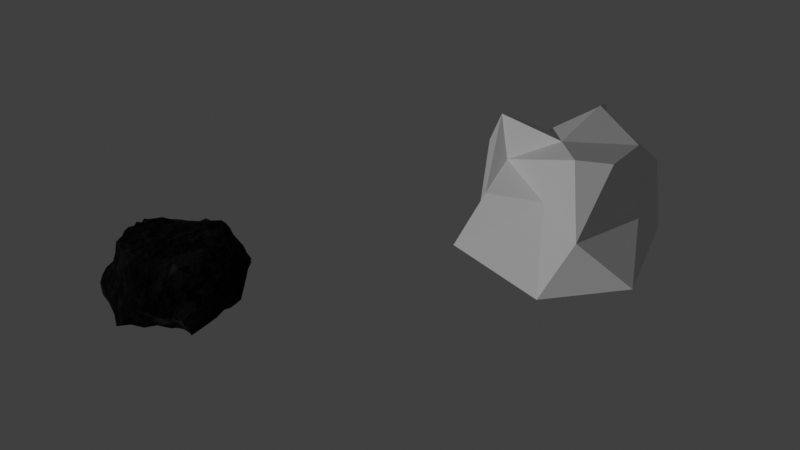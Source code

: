 # Source: coal.blend  (saved by Blender 4.4.30; exported with 4.5.12 LTS)
import bpy
from mathutils import Matrix  # noqa: F401  (used for matrix-valued properties, if any)

bpy.ops.wm.read_factory_settings(use_empty=True)
scene = bpy.context.scene
scene.name = 'Scene'

# ---- collections
col_collection = bpy.data.collections.new('Collection'); scene.collection.children.link(col_collection)

# ---- materials (node trees are filled in below, after node groups)
mat_coal = bpy.data.materials.new('coal')

# ---- material node trees
mat_coal.use_nodes = True; mat_coal.node_tree.nodes.clear()
_N = mat_coal.node_tree.nodes; _L = mat_coal.node_tree.links
n0 = _N.new('ShaderNodeBsdfPrincipled'); n0.name = 'Principled BSDF'; n0.location = (176, 300)
n0.inputs[1].default_value = 1.0
n0.inputs[2].default_value = 1.0
n0.inputs[3].default_value = 2.0
n0.inputs[7].default_value = 1.0
n0.inputs[19].default_value = 0.5669
n0.inputs[20].default_value = 1.0
n0.inputs[21].default_value = 1.3
n0.inputs[22].default_value = (0.08245, 0.08245, 0.08245, 1.0)
n1 = _N.new('ShaderNodeOutputMaterial'); n1.name = 'Material Output'; n1.location = (466, 300)
n2 = _N.new('ShaderNodeTexNoise'); n2.name = 'Noise Texture'; n2.location = (-888, 351)
n2.inputs[2].default_value = 2.5
n2.inputs[3].default_value = 0.1
n2.inputs[4].default_value = 1.0
n3 = _N.new('ShaderNodeValToRGB'); n3.name = 'Color Ramp'; n3.location = (-458, 370)
while len(n3.color_ramp.elements) > 1: n3.color_ramp.elements.remove(n3.color_ramp.elements[-1])
n3.color_ramp.elements[0].position = 0.4636; n3.color_ramp.elements[0].color = (0.0, 0.0, 0.0, 1.0)
_e = n3.color_ramp.elements.new(0.9727); _e.color = (0.3429, 0.3429, 0.3429, 1.0)
n4 = _N.new('ShaderNodeBump'); n4.name = 'Bump'; n4.location = (-444, -149)
n4.inputs[0].default_value = 0.4667
n4.inputs[1].default_value = 61.3
n5 = _N.new('ShaderNodeTexNoise'); n5.name = 'Noise Texture.001'; n5.location = (-862, 0)
n5.inputs[2].default_value = 13.8
n6 = _N.new('ShaderNodeValToRGB'); n6.name = 'Color Ramp.001'; n6.location = (-464, 126)
while len(n6.color_ramp.elements) > 1: n6.color_ramp.elements.remove(n6.color_ramp.elements[-1])
n6.color_ramp.elements[0].position = 0.5182; n6.color_ramp.elements[0].color = (0.0, 0.0, 0.0, 1.0)
_e = n6.color_ramp.elements.new(1.0); _e.color = (0.1369, 0.1369, 0.1369, 1.0)
n7 = _N.new('ShaderNodeMix'); n7.name = 'Mix'; n7.location = (-65, 350)
n7.data_type = 'RGBA'
n7.inputs[0].default_value = 0.3333
_L.new(n0.outputs[0], n1.inputs[0])
_L.new(n2.outputs[0], n3.inputs[0])
_L.new(n5.outputs[1], n4.inputs[3])
_L.new(n5.outputs[0], n6.inputs[0])
_L.new(n4.outputs[0], n0.inputs[23])
_L.new(n6.outputs[0], n7.inputs[6])
_L.new(n3.outputs[0], n7.inputs[7])
_L.new(n7.outputs[2], n0.inputs[0])
n1.is_active_output = True

# ---- world
world_world = bpy.data.worlds.new('World'); scene.world = world_world
world_world.use_nodes = True; world_world.node_tree.nodes.clear()
_N = world_world.node_tree.nodes; _L = world_world.node_tree.links
n0 = _N.new('ShaderNodeOutputWorld'); n0.name = 'World Output'; n0.location = (300, 300)
n1 = _N.new('ShaderNodeBackground'); n1.name = 'Background'; n1.location = (10, 300)
n1.inputs[0].default_value = (0.05088, 0.05088, 0.05088, 1.0)
_L.new(n1.outputs[0], n0.inputs[0])
n0.is_active_output = True
world_world.color = (0.05088, 0.05088, 0.05088)
world_world.sun_shadow_jitter_overblur = 0.0

# ---- lights
light_sun = bpy.data.lights.new('Sun', 'SUN')
light_sun.energy = 1.0

# ---- meshes
me_gem = bpy.data.meshes.new('Gem')
me_gem.from_pydata([(-0.003282, -0.004905, -0.3911), (0.004563, -0.1307, 0.373), (0.06866, 0.2014, -0.2325), (0.1478, 0.5247, -0.02211), (-0.06959, 0.5616, 0.1113), (0.1155, 0.3157, 0.4161), (0.1695, 0.1763, -0.2883), (0.4956, 0.1165, -0.01338), (0.425, 0.2801, 0.2453), (0.3959, 0.09518, 0.3281), (0.3152, -0.2062, -0.2273), (0.3969, -0.3334, -0.01949), (0.5159, -0.1158, 0.1593), (0.3373, -0.285, 0.356), (0.1024, -0.2198, -0.2478), (-0.00772, -0.5898, -0.09475), (0.224, -0.5523, 0.1044), (0.0211, -0.4464, 0.3576), (-0.1926, -0.2368, -0.1891), (-0.4389, -0.3905, 0.006339), (-0.1938, -0.4306, 0.1847), (-0.3599, -0.238, 0.329), (-0.291, -0.06278, -0.1745), (-0.4726, 0.08888, -0.05592), (-0.4231, -0.2395, 0.1991), (-0.4125, 0.07576, 0.3469), (-0.3676, -0.08958, 0.3734), (-0.2248, 0.1725, -0.2071), (-0.3039, 0.3992, 0.05965), (-0.4109, 0.3055, 0.2), (-0.1376, 0.3327, 0.3199), (-0.3895, -0.007299, 0.3593), (0.3384, 0.1516, -0.1569), (-0.1023, -0.1189, -0.2893), (-0.222, -0.4823, -0.03723), (-0.1519, -0.03178, -0.2796), (-0.3805, -0.2371, 0.266), (0.1656, 0.3656, -0.1661), (0.0825, 0.08607, -0.3297), (0.03904, 0.09676, -0.3052), (0.1102, 0.3767, -0.1393), (0.469, 0.204, 0.1179), (0.2854, 0.4016, 0.1098), (0.2729, 0.3005, 0.3263), (0.03931, 0.5607, 0.04027), (0.01828, 0.4389, 0.2623), (0.4202, 0.1908, 0.3017), (0.262, 0.2051, 0.3893), (0.4078, -0.04207, -0.12), (0.1568, -0.1017, -0.3105), (0.3557, -0.2673, -0.1112), (0.4621, -0.2352, 0.06773), (0.505, -0.001714, 0.06972), (0.4626, -0.01121, 0.2505), (0.4113, -0.1949, 0.2492), (0.3563, -0.09365, 0.3381), (0.2455, -0.2718, -0.1244), (0.04807, -0.1137, -0.3201), (0.04723, -0.4029, -0.1756), (0.1101, -0.5623, 0.01333), (0.3227, -0.4572, 0.04069), (0.2746, -0.4147, 0.2234), (0.1257, -0.4914, 0.2258), (0.1785, -0.3615, 0.3607), (-0.09898, -0.41, -0.1463), (-0.3194, -0.3075, -0.08002), (-0.3219, -0.4154, 0.09978), (-0.09803, -0.4912, 0.04292), (-0.08352, -0.4408, 0.2687), (-0.2694, -0.3283, 0.258), (-0.3048, -0.3343, 0.1985), (-0.1712, -0.3503, 0.3488), (-0.3742, -0.2325, -0.08609), (-0.3816, 0.01594, -0.117), (-0.4645, -0.1558, -0.02862), (-0.4291, -0.0717, 0.07105), (-0.4364, -0.323, 0.1039), (-0.4046, -0.07608, 0.277), (-0.3778, -0.1708, 0.3628), (-0.3471, 0.1271, -0.1353), (-0.1106, 0.08021, -0.2808), (-0.2686, 0.2945, -0.07667), (0.1148, 0.1937, -0.256), (-0.3571, 0.3509, 0.1293), (-0.4314, 0.1964, 0.07586), (-0.4094, 0.1867, 0.2795), (-0.2823, 0.3155, 0.2585), (-0.276, 0.2015, 0.3343), (-0.1176, 0.3023, -0.08287), (-0.1845, 0.482, 0.08322), (-0.1138, 0.4559, 0.2281), (-0.009459, 0.3215, 0.3706), (-0.07022, 0.1069, 0.3367), (0.0635, 0.09998, 0.3849), (0.169, -0.2029, 0.3472), (0.01616, -0.2795, 0.3669), (-0.1849, -0.1059, 0.3808), (0.4163, -0.136, -0.02429), (0.2356, 0.02346, -0.2198), (0.2177, -0.0004377, 0.3776), (-0.3464, 0.2363, 0.006719), (-0.2291, 0.4021, 0.1697), (-0.1786, -0.221, 0.3485), (-0.1178, 0.188, -0.1827), (-0.4186, 0.05842, 0.1723), (-0.2483, 0.04396, -0.2079), (-0.2304, -0.1712, -0.1713), (0.01818, -0.491, 0.1395), (0.3188, 0.2853, -0.02151), (-0.02363, -0.2527, -0.2155), (0.3746, -0.3317, 0.1491), (0.1745, -0.4195, -0.05598), (0.4466, 0.09591, 0.1807), (-0.2286, 0.0462, 0.3475), (0.1506, 0.4194, 0.1894), (-0.04211, 0.4353, -0.03146), (0.2049, -0.1815, -0.2112), (-0.3927, -0.04886, 0.3801), (0.2463, 0.1617, -0.2167), (-0.05059, -0.066, -0.3395), (-0.1142, -0.5241, -0.06857), (-0.2203, -0.05038, -0.2271), (-0.3866, -0.2474, 0.2994), (0.1675, 0.2787, -0.2336), (0.1497, 0.1864, -0.3044), (0.04445, 0.04221, -0.35), (0.04209, 0.1598, -0.2792), (0.1252, 0.4521, -0.08808), (-0.3412, -0.4476, -0.02653), (0.4562, 0.2422, 0.1793), (0.3724, 0.3503, 0.1767), (0.3584, 0.2949, 0.3006), (-0.02084, 0.5529, 0.08201), (0.06602, 0.3903, 0.3537), (0.4154, 0.1387, 0.3209), (0.3334, 0.1555, 0.3668), (0.3635, -0.1204, -0.173), (0.2327, -0.1524, -0.27), (0.3834, -0.3099, -0.07911), (0.4858, -0.1815, 0.1128), (0.4923, -0.05638, 0.1209), (0.4718, -0.06507, 0.1976), (0.3668, -0.2346, 0.3003), (0.3407, -0.1913, 0.3397), (0.1735, -0.2373, -0.1809), (0.07523, -0.1543, -0.2693), (0.01663, -0.4866, -0.1219), (-0.0798, -0.01665, -0.3338), (0.1659, -0.5564, 0.05642), (0.2796, -0.5119, 0.07854), (0.2475, -0.4874, 0.1626), (0.079, -0.4782, 0.297), (0.1008, -0.4078, 0.3585), (-0.1504, -0.3248, -0.1652), (-0.3823, -0.3538, -0.03241), (-0.2617, -0.4218, 0.1398), (-0.1491, -0.4695, 0.1158), (-0.1425, -0.431, 0.2318), (-0.3291, -0.2958, 0.296), (-0.2386, -0.3688, 0.1867), (-0.2697, -0.2994, 0.346), (-0.3204, -0.1394, -0.1177), (-0.4237, 0.04669, -0.0898), (-0.4496, -0.03453, -0.03691), (-0.4177, -0.1504, 0.1342), (-0.4171, -0.2734, 0.1407), (-0.4237, -0.1576, 0.2348), (-0.3765, -0.1318, 0.3766), (-0.2879, 0.1468, -0.1711), (-0.1696, 0.1231, -0.2545), (-0.279, 0.3454, -0.001619), (0.1374, 0.1864, -0.275), (-0.3964, 0.3414, 0.1681), (-0.4402, 0.2543, 0.1396), (-0.4269, 0.248, 0.2471), (-0.2087, 0.3233, 0.2894), (-0.2082, 0.2667, 0.3266), (-0.2179, 0.3544, -0.006303), (-0.1453, -0.1788, -0.2399), (-0.2565, 0.4561, 0.07098), (-0.124, 0.4016, 0.2812), (-0.07712, 0.3348, 0.3615), (-0.106, 0.217, 0.3462), (0.08926, 0.211, 0.4192), (-0.4122, 0.03237, 0.3676), (0.2447, -0.2444, 0.3622), (0.01881, -0.3651, 0.3639), (0.4149, 0.1337, -0.0896), (-0.08879, -0.114, 0.3769), (-0.4098, -0.2434, 0.2346), (0.1645, 0.4478, -0.1011), (0.1296, 0.1371, -0.3263), (0.01337, 0.05622, -0.3523), (0.06327, 0.2018, -0.2615), (0.4791, 0.1659, 0.05432), (0.2296, 0.4753, 0.04575), (0.2024, 0.3158, 0.3857), (0.1014, 0.5494, 0.004983), (-0.02422, 0.5156, 0.1976), (0.4195, 0.2328, 0.2628), (0.1866, 0.2609, 0.3934), (0.4332, 0.03723, -0.05978), (0.07789, -0.05876, -0.3493), (0.3312, -0.2325, -0.1611), (0.4182, -0.2878, 0.02609), (0.4811, 0.0605, 0.02952), (0.4172, 0.04314, 0.2888), (0.4552, -0.1562, 0.2002), (0.3761, 0.002852, 0.3329), (0.3268, -0.303, -0.06891), (0.02517, -0.06048, -0.3556), (0.0673, -0.303, -0.1961), (0.05444, -0.5853, -0.0425), (0.3507, -0.3909, 0.01377), (0.2961, -0.3497, 0.285), (0.1816, -0.5231, 0.1624), (0.251, -0.317, 0.3422), (-0.0467, -0.492, -0.1066), (-0.2494, -0.2677, -0.1294), (-0.3893, -0.4076, 0.05379), (-0.05129, -0.5321, -0.02921), (-0.03517, -0.4417, 0.3123), (-0.2336, -0.3678, 0.2174), (-0.3671, -0.2862, 0.1958), (-0.0703, -0.3908, 0.3373), (-0.4096, -0.3119, -0.04821), (-0.3241, -0.02687, -0.1321), (-0.4607, -0.2744, -0.01454), (-0.4591, 0.006892, 0.01491), (-0.4488, -0.3545, 0.05514), (-0.4057, 0.004485, 0.3182), (-0.366, -0.205, 0.3353), (-0.4006, 0.1014, -0.08154), (-0.05609, 0.04295, -0.3454), (-0.2392, 0.2245, -0.1266), (0.09629, 0.2078, -0.2574), (-0.3465, 0.3847, 0.09215), (-0.4441, 0.1378, 0.01531), (-0.4207, 0.1388, 0.3265), (-0.356, 0.3184, 0.2428), (-0.3493, 0.1502, 0.3555), (-0.02953, 0.2645, -0.1705), (-0.1376, 0.5376, 0.1027), (-0.09178, 0.5188, 0.174), (0.05209, 0.3188, 0.3925), (-0.03092, -0.01168, 0.365), (0.03423, -0.01482, 0.3893), (0.08305, -0.166, 0.3521), (0.01222, -0.2094, 0.3519), (-0.279, -0.0982, 0.3653), (0.4312, -0.1841, 0.02749), (0.4205, -0.08599, -0.07466), (0.386, -0.1992, -0.06477), (0.4524, -0.06969, 0.0298), (0.2813, 0.08889, -0.1816), (0.2038, -0.03509, -0.2716), (0.3118, -0.009095, -0.1666), (0.1579, 0.05231, -0.2765), (-0.3534, -0.2904, 0.2315), (-0.2842, -0.3243, 0.2201), (-0.3411, -0.2935, 0.2603), (-0.04318, 0.211, 0.3689), (-0.004239, 0.09898, 0.3604), (0.02623, 0.2082, 0.3767), (0.2384, 0.1017, 0.3839), (0.1939, -0.09804, 0.3541), (0.1396, 0.04785, 0.3913), (0.2946, -0.04483, 0.3644), (0.09315, -0.3227, 0.3632), (0.1787, -0.2853, 0.3622), (0.09502, -0.2467, 0.348), (-0.3666, 0.3038, 0.06191), (-0.3535, 0.1872, -0.06982), (-0.3013, 0.2607, -0.02985), (-0.4066, 0.2234, 0.03837), (-0.2587, 0.3728, 0.2249), (-0.213, 0.4378, 0.1274), (-0.1686, 0.4262, 0.1893), (-0.3049, 0.3862, 0.161), (0.333, 0.1975, 0.3276), (0.3542, 0.2481, 0.3189), (0.2657, 0.2545, 0.3485), (0.007169, 0.38, 0.3166), (-0.03943, 0.441, 0.242), (-0.0661, 0.397, 0.3043), (-0.1722, -0.2842, 0.3399), (-0.1778, -0.1621, 0.3563), (-0.07539, -0.253, 0.3487), (-0.2722, -0.1985, 0.3469), (-0.2847, 0.2725, 0.3079), (-0.3523, 0.2591, 0.2826), (-0.3476, 0.2054, 0.3197), (-0.1917, 0.2379, -0.1209), (-0.04223, 0.1469, -0.2394), (-0.1133, 0.2472, -0.1331), (-0.1078, 0.1313, -0.2362), (-0.4301, -0.008835, 0.2225), (-0.4268, 0.1291, 0.1198), (-0.432, 0.1258, 0.2311), (-0.4425, -0.01053, 0.1216), (-0.4196, -0.06937, -0.07614), (-0.3773, -0.1118, -0.1017), (-0.4164, -0.1937, -0.06098), (-0.4435, -0.1906, 0.0861), (-0.4376, -0.116, 0.02678), (-0.453, -0.2331, 0.03776), (-0.3055, 0.03316, -0.146), (-0.1735, 0.06235, -0.2363), (-0.2966, 0.08931, -0.1722), (-0.1962, 0.004811, -0.246), (-0.3156, -0.3744, 0.1485), (-0.3638, -0.3137, 0.141), (-0.379, -0.3699, 0.1012), (-0.269, -0.4005, -0.05753), (-0.2026, -0.3547, -0.1072), (-0.16, -0.4385, -0.08565), (-0.2183, -0.3335, 0.2935), (-0.173, -0.375, 0.2616), (-0.1298, -0.3959, 0.3049), (-0.2037, -0.4469, 0.0647), (-0.2715, -0.4378, 0.02331), (-0.162, -0.5041, -0.001115), (-0.2777, -0.2471, -0.1435), (-0.1814, -0.09713, -0.2215), (-0.3084, -0.2029, -0.135), (-0.1562, -0.1431, -0.2256), (0.07136, -0.5103, 0.1841), (-0.03856, -0.4912, 0.09352), (-0.03043, -0.4561, 0.2026), (0.06103, -0.5447, 0.07402), (0.158, -0.4393, 0.293), (0.1983, -0.4561, 0.2227), (0.224, -0.3833, 0.2871), (0.3909, 0.2469, 0.04355), (0.2461, 0.3211, -0.09422), (0.3123, 0.2082, -0.08792), (0.2937, 0.3417, 0.04888), (0.007429, -0.3294, -0.205), (-0.06189, -0.1828, -0.2439), (-0.05952, -0.3299, -0.1711), (0.0126, -0.1879, -0.2766), (0.3832, -0.2595, 0.1998), (0.3362, -0.3802, 0.09305), (0.3331, -0.375, 0.1897), (0.4037, -0.2741, 0.1027), (0.3858, -0.1449, 0.2911), (0.4263, -0.1051, 0.2474), (0.4015, -0.04915, 0.2901), (0.1548, -0.5007, -0.03211), (0.2206, -0.352, -0.105), (0.1105, -0.4024, -0.1099), (0.2415, -0.4355, -0.002164), (0.1102, 0.3267, -0.182), (0.1374, 0.3087, -0.1812), (0.4451, 0.1468, 0.2392), (0.4859, 0.04683, 0.1263), (0.4634, 0.03829, 0.2189), (0.4667, 0.1508, 0.1537), (-0.1495, 0.07366, 0.3608), (-0.3089, 0.02004, 0.3709), (-0.2519, 0.125, 0.3404), (-0.2063, -0.03505, 0.3555), (0.09236, 0.4447, 0.2337), (0.2284, 0.4242, 0.1559), (0.2162, 0.3741, 0.2663), (0.1019, 0.4983, 0.1171), (0.002183, 0.4874, 0.01872), (-0.0777, 0.362, -0.05043), (0.03308, 0.4059, -0.08553), (-0.1222, 0.4622, 0.02349), (0.2821, -0.2347, -0.1769), (0.1211, -0.1451, -0.256), (0.2252, -0.2303, -0.1643), (0.1835, -0.154, -0.2627), (0.09969, -0.1058, -0.311), (0.1503, -0.1989, -0.2349), (0.3048, -0.2617, -0.1176), (-0.164, 0.4133, -0.0007316), (-0.002303, 0.3372, -0.1246), (0.07071, 0.4683, -0.02726), (0.1559, 0.474, 0.07134), (0.2896, 0.3461, 0.2171), (0.1372, 0.366, 0.3017), (-0.2956, -0.04474, 0.3601), (-0.3349, 0.07927, 0.3474), (-0.1793, 0.1705, 0.3523), (0.4841, 0.1005, 0.09127), (0.4873, -0.01146, 0.1672), (0.4402, 0.09631, 0.2664), (0.1496, 0.2404, -0.2379), (0.1411, 0.3768, -0.1289), (0.2895, -0.3784, -0.05102), (0.1506, -0.3333, -0.1558), (0.07893, -0.4873, -0.07238), (0.3797, -0.3297, 0.05543), (0.3045, -0.4468, 0.1325), (0.3559, -0.3112, 0.2514), (-0.01917, -0.1259, -0.3087), (-0.09858, -0.2505, -0.1974), (-0.02002, -0.4163, -0.1635), (0.2348, 0.4006, -0.03079), (0.2516, 0.2483, -0.16), (0.3938, 0.1797, -0.01072), (0.005096, -0.5452, 0.03098), (-0.08411, -0.4563, 0.1532), (0.02002, -0.4776, 0.249), (-0.1258, -0.084, -0.2852), (-0.2653, -0.1265, -0.1807), (-0.3416, -0.273, -0.07728), (-0.1173, 0.02672, -0.2803), (-0.2265, 0.1085, -0.1952), (-0.347, 0.06761, -0.1181), (-0.4337, 0.07083, 0.06589), (-0.4347, 0.192, 0.1892), (-0.4094, 0.0671, 0.2734), (-0.05063, 0.08784, -0.285), (-0.03549, 0.2133, -0.2094), (-0.2048, 0.306, -0.08036), (-0.2776, -0.1541, 0.3741), (-0.08143, -0.1858, 0.353), (-0.07327, -0.3277, 0.361), (-0.2805, 0.4231, 0.1149), (-0.1475, 0.4731, 0.1427), (-0.1857, 0.3739, 0.2419), (-0.3951, 0.1566, -0.01954), (-0.2904, 0.2003, -0.09198), (-0.3294, 0.3265, 0.0229), (0.2698, -0.1407, 0.3638), (0.114, -0.06037, 0.3808), (0.1645, 0.1577, 0.4018), (0.4609, -0.1199, 0.07245), (0.2127, 0.1062, -0.2598), (0.2858, -0.07934, -0.2205), (0.1181, 0.002925, -0.3024), (0.3545, 0.06109, -0.1242), (0.3118, 0.04953, 0.3667), (0.4451, -0.01636, -0.012), (-0.3869, 0.2697, 0.1025), (-0.3207, 0.3399, 0.191), (-0.2658, -0.242, 0.3394), (0.3637, -0.1606, -0.1177), (0.3998, -0.2432, -0.02313), (-0.1806, 0.1896, -0.1945), (-0.4332, -0.08157, 0.1829), (-0.2597, -0.005862, -0.1778), (-0.217, -0.2142, -0.1879), (0.1195, -0.5407, 0.1263), (0.382, 0.2961, 0.1074), (0.03735, -0.2387, -0.2293), (0.4287, -0.2154, 0.1522), (0.2106, -0.5072, 0.01662), (0.09264, 0.2517, -0.209), (0.4326, 0.1931, 0.2059), (-0.1186, -0.01549, 0.3681), (0.03519, 0.5066, 0.1593), (-0.07094, 0.5129, 0.04587), (0.2544, -0.1843, -0.2073)], [(171, 6), (235, 82), (82, 171), (2, 235)], [(456, 137, 10, 203), (455, 242, 4, 132), (454, 132, 4, 198), (453, 188, 1, 245), (452, 129, 8, 199), (378, 352, 451), (450, 149, 16, 148), (151, 330, 152, 17), (449, 139, 12, 207), (448, 145, 14, 211), (447, 130, 8, 129), (16, 150, 215), (446, 148, 16, 215), (445, 178, 18, 218), (19, 128, 219), (218, 314, 313, 65), (131, 43, 281, 280), (206, 208, 347, 53), (444, 121, 22, 226), (23, 163, 228), (310, 155, 159, 70), (443, 164, 24, 166), (442, 169, 27, 234), (441, 250, 51, 204), (76, 165, 303, 305), (440, 251, 97, 252), (439, 231, 21, 160), (4, 243, 198), (157, 317, 222, 20), (438, 172, 29, 239), (437, 173, 29, 172), (436, 205, 52, 253), (435, 208, 9, 135), (434, 254, 32, 187), (433, 125, 38, 257), (1, 246, 245), (241, 378, 451), (20, 222, 159), (432, 255, 98, 256), (431, 191, 6, 118), (430, 140, 12, 139), (70, 258, 223), (183, 5, 244, 263), (155, 319, 156, 20), (92, 261, 182), (279, 135, 134, 46), (157, 68, 318, 317), (429, 264, 47, 200), (428, 265, 99, 266), (427, 143, 55, 267), (141, 346, 207, 12), (117, 230, 77, 26), (426, 271, 83, 236), (425, 272, 100, 273), (424, 237, 84, 274), (423, 275, 86, 175), (422, 276, 101, 277), (421, 236, 83, 278), (222, 69, 259, 159), (46, 280, 279), (260, 158, 122, 36), (45, 282, 133), (228, 163, 304, 75), (217, 120, 315, 64), (420, 285, 71, 224), (419, 286, 102, 287), (418, 167, 78, 288), (261, 263, 244, 91), (289, 290, 291, 87), (316, 317, 318, 71), (417, 292, 81, 170), (416, 293, 103, 294), (415, 233, 80, 295), (414, 296, 77, 230), (413, 297, 104, 298), (412, 228, 75, 299), (304, 74, 305, 303), (345, 143, 142, 54), (300, 301, 302, 74), (321, 120, 220, 67), (74, 227, 305), (411, 306, 73, 162), (410, 307, 105, 308), (409, 147, 35, 309), (62, 331, 330, 151), (262, 93, 183, 263), (165, 76, 312, 311), (239, 290, 289, 86), (243, 90, 283, 198), (261, 91, 181, 182), (222, 317, 316, 69), (161, 72, 302, 301), (289, 176, 175, 86), (305, 227, 229, 76), (34, 120, 321), (408, 322, 65, 154), (407, 323, 106, 324), (406, 119, 33, 325), (405, 326, 62, 151), (404, 327, 107, 328), (403, 212, 59, 329), (269, 94, 270, 268), (61, 214, 332), (402, 333, 41, 194), (401, 334, 108, 335), (400, 195, 42, 336), (399, 337, 58, 146), (398, 338, 109, 339), (397, 210, 57, 340), (396, 341, 54, 142), (395, 342, 110, 343), (394, 204, 51, 344), (282, 91, 244, 133), (226, 301, 300, 73), (196, 200, 281, 43), (393, 348, 59, 212), (392, 349, 111, 350), (391, 213, 60, 351), (390, 352, 40, 127), (388, 354, 46, 134), (387, 355, 112, 356), (386, 194, 41, 357), (385, 358, 92, 182), (384, 359, 113, 360), (383, 249, 96, 361), (382, 362, 45, 133), (381, 363, 114, 364), (380, 197, 44, 365), (379, 366, 44, 197), (378, 367, 115, 368), (377, 179, 89, 369), (376, 370, 50, 138), (375, 371, 116, 372), (374, 202, 49, 373), (371, 374, 373, 116), (57, 210, 374, 371), (210, 0, 202, 374), (144, 375, 372, 56), (14, 145, 375, 144), (145, 57, 371, 375), (209, 376, 138, 11), (56, 372, 376, 209), (372, 116, 370, 376), (367, 377, 369, 115), (88, 177, 377, 367), (177, 28, 179, 377), (378, 40, 352), (241, 88, 367, 378), (127, 379, 197, 3), (40, 368, 379, 127), (368, 115, 366, 379), (363, 380, 365, 114), (42, 195, 380, 363), (195, 3, 197, 380), (131, 381, 364, 43), (8, 130, 381, 131), (130, 42, 363, 381), (196, 382, 133, 5), (43, 364, 382, 196), (364, 114, 362, 382), (359, 383, 361, 113), (31, 117, 383, 359), (117, 26, 249, 383), (240, 384, 360, 87), (25, 184, 384, 240), (184, 31, 359, 384), (176, 385, 182, 30), (87, 360, 385, 176), (360, 113, 358, 385), (355, 386, 357, 112), (52, 205, 386, 355), (205, 7, 194, 386), (141, 387, 356, 53), (12, 140, 387, 141), (140, 52, 355, 387), (206, 388, 134, 9), (53, 356, 388, 206), (356, 112, 354, 388), (123, 389, 353, 37), (6, 124, 389, 123), (190, 390, 127, 3), (37, 353, 390, 190), (349, 391, 351, 111), (56, 209, 391, 349), (209, 11, 213, 391), (211, 392, 350, 58), (14, 144, 392, 211), (144, 56, 349, 392), (146, 393, 212, 15), (58, 350, 393, 146), (350, 111, 348, 393), (347, 208, 55), (206, 9, 208), (219, 128, 320, 66), (313, 128, 154, 65), (142, 143, 13), (345, 55, 143), (342, 394, 344, 110), (60, 213, 394, 342), (213, 11, 204, 394), (150, 395, 343, 61), (16, 149, 395, 150), (149, 60, 342, 395), (214, 396, 142, 13), (61, 343, 396, 214), (343, 110, 341, 396), (338, 397, 340, 109), (33, 119, 397, 338), (119, 0, 210, 397), (153, 398, 339, 64), (18, 178, 398, 153), (178, 33, 338, 398), (217, 399, 146, 15), (64, 339, 399, 217), (339, 109, 337, 399), (334, 400, 336, 108), (37, 190, 400, 334), (190, 3, 195, 400), (118, 401, 335, 32), (6, 123, 401, 118), (123, 37, 334, 401), (187, 402, 194, 7), (32, 335, 402, 187), (335, 108, 333, 402), (247, 248, 270, 94), (63, 269, 268, 152), (268, 270, 248, 95), (331, 61, 332, 330), (327, 403, 329, 107), (67, 220, 403, 327), (220, 15, 212, 403), (157, 404, 328, 68), (20, 156, 404, 157), (156, 67, 327, 404), (221, 405, 151, 17), (68, 328, 405, 221), (328, 107, 326, 405), (323, 406, 325, 106), (35, 147, 406, 323), (147, 0, 119, 406), (161, 407, 324, 72), (22, 121, 407, 161), (121, 35, 323, 407), (225, 408, 154, 19), (72, 324, 408, 225), (324, 106, 322, 408), (207, 346, 345, 54), (120, 15, 220), (259, 260, 258, 70), (229, 219, 312, 76), (153, 314, 218, 18), (318, 224, 71), (221, 17, 224), (313, 314, 315, 34), (310, 312, 219, 66), (158, 160, 21), (316, 71, 160), (315, 120, 34), (217, 15, 120), (75, 304, 303, 164), (131, 280, 199, 8), (154, 128, 19), (313, 34, 128), (192, 39, 38, 125), (229, 19, 219), (310, 311, 312), (223, 258, 189, 24), (159, 155, 20), (310, 66, 155), (307, 409, 309, 105), (80, 233, 409, 307), (233, 0, 147, 409), (168, 410, 308, 79), (27, 169, 410, 168), (169, 80, 307, 410), (232, 411, 162, 23), (79, 308, 411, 232), (308, 105, 306, 411), (153, 64, 315, 314), (227, 19, 229), (78, 167, 77, 166), (259, 69, 158, 260), (174, 85, 291, 290), (302, 227, 74), (225, 19, 227), (282, 284, 181, 91), (283, 90, 180, 284), (162, 163, 23), (300, 74, 163), (297, 412, 299, 104), (84, 237, 412, 297), (237, 23, 228, 412), (174, 413, 298, 85), (29, 173, 413, 174), (173, 84, 297, 413), (238, 414, 230, 25), (85, 298, 414, 238), (298, 104, 296, 414), (293, 415, 295, 103), (39, 192, 415, 293), (192, 0, 233, 415), (241, 416, 294, 88), (416, 241, 451), (126, 39, 293, 416), (177, 417, 170, 28), (88, 294, 417, 177), (294, 103, 292, 417), (291, 240, 87), (238, 25, 240), (164, 303, 165, 24), (221, 224, 318, 68), (175, 176, 30), (289, 87, 176), (286, 418, 288, 102), (96, 249, 418, 286), (249, 26, 167, 418), (248, 419, 287, 95), (1, 188, 419, 248), (188, 96, 286, 419), (186, 420, 224, 17), (95, 287, 420, 186), (287, 102, 285, 420), (66, 320, 319, 155), (47, 135, 279, 281), (133, 244, 5), (316, 160, 158, 69), (281, 200, 47), (196, 5, 200), (141, 53, 347, 346), (279, 280, 281), (246, 93, 262, 245), (134, 135, 9), (276, 421, 278, 101), (89, 179, 421, 276), (179, 28, 236, 421), (243, 422, 277, 90), (4, 242, 422, 243), (242, 89, 276, 422), (180, 423, 175, 30), (90, 277, 423, 180), (277, 101, 275, 423), (272, 424, 274, 100), (79, 232, 424, 272), (232, 23, 237, 424), (234, 425, 273, 81), (27, 168, 425, 234), (168, 79, 272, 425), (170, 426, 236, 28), (81, 273, 426, 170), (273, 100, 271, 426), (223, 311, 310, 70), (247, 1, 248), (152, 268, 186, 17), (63, 152, 330, 332), (268, 95, 186), (265, 427, 267, 99), (94, 185, 427, 265), (185, 13, 143, 427), (246, 428, 266, 93), (1, 247, 428, 246), (247, 94, 265, 428), (183, 429, 200, 5), (93, 266, 429, 183), (266, 99, 264, 429), (262, 263, 261, 92), (39, 126, 191, 38), (182, 181, 30), (283, 284, 282, 45), (124, 6, 191), (378, 368, 40), (174, 290, 239, 29), (416, 451, 193), (353, 352, 390), (214, 13, 185, 216), (215, 150, 331, 62), (161, 301, 226, 22), (158, 21, 122), (332, 214, 216, 63), (180, 30, 181, 284), (230, 184, 25), (250, 430, 139, 51), (97, 253, 430, 250), (253, 52, 140, 430), (254, 431, 118, 32), (98, 257, 431, 254), (257, 38, 191, 431), (136, 432, 256, 48), (10, 137, 432, 136), (137, 49, 255, 432), (166, 231, 78), (216, 185, 269, 63), (31, 230, 117), (184, 230, 31), (159, 259, 70), (67, 156, 319, 321), (36, 189, 258, 260), (126, 193, 124, 191), (225, 227, 302, 72), (245, 262, 92), (238, 240, 291, 85), (255, 433, 257, 98), (49, 202, 433, 255), (202, 0, 125, 433), (201, 434, 187, 7), (48, 256, 434, 201), (256, 98, 254, 434), (264, 435, 135, 47), (99, 267, 435, 264), (267, 55, 208, 435), (451, 352, 353, 389), (185, 94, 269), (251, 436, 253, 97), (48, 201, 436, 251), (201, 7, 205, 436), (271, 437, 172, 83), (100, 274, 437, 271), (274, 84, 173, 437), (275, 438, 239, 86), (101, 278, 438, 275), (278, 83, 172, 438), (199, 280, 46), (198, 283, 45), (345, 346, 347, 55), (320, 34, 321, 319), (77, 167, 26), (285, 439, 160, 71), (102, 288, 439, 285), (288, 78, 231, 439), (203, 440, 252, 50), (10, 136, 440, 203), (136, 48, 251, 440), (138, 441, 204, 11), (50, 252, 441, 138), (252, 97, 250, 441), (292, 442, 234, 81), (103, 295, 442, 292), (295, 80, 169, 442), (296, 443, 166, 77), (104, 299, 443, 296), (299, 75, 164, 443), (451, 389, 124, 193), (163, 74, 304), (306, 444, 226, 73), (105, 309, 444, 306), (309, 35, 121, 444), (300, 163, 162, 73), (128, 34, 320), (322, 445, 218, 65), (106, 325, 445, 322), (325, 33, 178, 445), (326, 446, 215, 62), (107, 329, 446, 326), (329, 59, 148, 446), (21, 231, 122), (166, 122, 231), (165, 311, 223, 24), (150, 61, 331), (333, 447, 129, 41), (108, 336, 447, 333), (336, 42, 130, 447), (337, 448, 211, 58), (109, 340, 448, 337), (340, 57, 145, 448), (341, 449, 207, 54), (110, 344, 449, 341), (344, 51, 139, 449), (36, 122, 166), (166, 189, 36), (166, 24, 189), (348, 450, 148, 59), (111, 351, 450, 348), (351, 60, 149, 450), (416, 193, 126), (125, 0, 192), (354, 452, 199, 46), (112, 357, 452, 354), (357, 41, 129, 452), (358, 453, 245, 92), (113, 361, 453, 358), (361, 96, 188, 453), (362, 454, 198, 45), (114, 365, 454, 362), (365, 44, 132, 454), (366, 455, 132, 44), (115, 369, 455, 366), (369, 89, 242, 455), (370, 456, 203, 50), (116, 373, 456, 370), (373, 49, 137, 456)])
_uv = me_gem.uv_layers.new(name='UVMap')
_uv.uv.foreach_set('vector', [0.4845, 0.7499, 0.5068, 0.7697, 0.4606, 0.7554, 0.4383, 0.7373, 0.06591, 0.08118, 0.02628, 0.09166, 0.0325, 0.0604, 0.06371, 0.04712, 0.1392, 0.8381, 0.1732, 0.881, 0.1497, 0.9046, 0.1137, 0.8642, 0.5919, 0.2691, 0.5494, 0.2524, 0.5288, 0.196, 0.5852, 0.2184, 0.944, 0.03395, 0.9382, 0.01588, 0.9744, 0.00427, 0.9787, 0.0219, 0.0, 0.0, 0.0, 0.0, 0.0, 0.0, 0.4183, 0.5542, 0.3819, 0.5526, 0.3886, 0.5152, 0.421, 0.5139, 0.9529, 0.4063, 0.9443, 0.368, 0.9825, 0.3715, 0.991, 0.4097, 0.8641, 0.1961, 0.8444, 0.1669, 0.8686, 0.139, 0.8898, 0.1662, 0.5804, 0.6859, 0.5856, 0.7349, 0.5622, 0.7093, 0.5533, 0.6596, 0.2096, 0.5052, 0.1639, 0.6528, 0.1369, 0.6046, 0.1907, 0.4613, 0.8384, 0.3959, 0.868, 0.3611, 0.8765, 0.3993, 0.8593, 0.4275, 0.8181, 0.4251, 0.8326, 0.4022, 0.8722, 0.4057, 0.6979, 0.6309, 0.6797, 0.6692, 0.685, 0.6232, 0.7018, 0.5838, 0.9288, 0.5823, 0.8914, 0.5613, 0.9355, 0.5604, 0.6976, 0.5757, 0.6601, 0.5476, 0.6772, 0.5075, 0.7147, 0.5356, 0.09673, 0.635, 0.06712, 0.6665, 0.05034, 0.6573, 0.07994, 0.6258, 0.9616, 0.09588, 0.9821, 0.122, 0.9532, 0.1348, 0.9327, 0.1086, 0.1906, 0.3675, 0.2237, 0.3684, 0.1838, 0.3921, 0.1538, 0.3908, 0.9632, 0.7826, 0.9351, 0.8347, 0.9218, 0.8082, 0.3823, 0.3682, 0.3598, 0.3393, 0.3823, 0.3332, 0.4048, 0.3621, 0.8289, 0.8083, 0.8385, 0.8497, 0.7951, 0.8765, 0.7893, 0.8334, 0.1829, 0.2676, 0.2174, 0.29, 0.1739, 0.2902, 0.1341, 0.2689, 0.5015, 0.5547, 0.6192, 0.4081, 0.6125, 0.408, 0.4864, 0.5453, 0.824, 0.938, 0.8107, 0.9115, 0.8522, 0.8859, 0.8655, 0.9124, 0.5317, 0.5737, 0.6326, 0.4083, 0.6259, 0.4082, 0.5166, 0.5642, 0.4685, 0.3549, 0.4905, 0.4136, 0.4503, 0.4109, 0.4284, 0.351, 0.1382, 0.9031, 0.1055, 0.8916, 0.1047, 0.8654, 0.3596, 0.2668, 0.3802, 0.2951, 0.3803, 0.3234, 0.3596, 0.2952, 0.03177, 0.9622, 0.02845, 0.9908, 0.004222, 0.9935, 0.005076, 0.9612, 0.6952, 0.5487, 0.9115, 0.6544, 0.8918, 0.6201, 0.6705, 0.5177, 0.7336, 0.2429, 0.8346, 0.07745, 0.8446, 0.09609, 0.7353, 0.2521, 0.6294, 0.04918, 0.6057, 0.01148, 0.6555, 0.007267, 0.6815, 0.04456, 0.4585, 0.8508, 0.5089, 0.8602, 0.4928, 0.8829, 0.4415, 0.8754, 0.5898, 0.828, 0.6386, 0.8412, 0.6242, 0.86, 0.5746, 0.8487, 0.5376, 0.1906, 0.5939, 0.184, 0.5927, 0.2125, 0.0, 0.0, 0.0, 0.0, 0.0, 0.0, 0.3596, 0.2952, 0.3803, 0.3234, 0.3807, 0.3251, 0.4924, 0.8016, 0.5411, 0.8148, 0.525, 0.8375, 0.4754, 0.8262, 0.5594, 0.8695, 0.6098, 0.8789, 0.5954, 0.8977, 0.5441, 0.8903, 0.7369, 0.2614, 0.8547, 0.1147, 0.8647, 0.1334, 0.7386, 0.2707, 0.4018, 0.3551, 0.4224, 0.3833, 0.4228, 0.385, 0.7064, 0.1709, 0.7627, 0.1643, 0.7615, 0.1928, 0.7052, 0.1994, 0.9489, 0.5168, 0.9048, 0.5177, 0.9116, 0.4959, 0.9557, 0.495, 0.6477, 0.2344, 0.704, 0.2279, 0.7028, 0.2564, 0.06316, 0.6166, 0.04637, 0.6074, 0.07598, 0.5759, 0.09276, 0.5851, 0.3596, 0.2668, 0.3595, 0.2385, 0.3801, 0.2668, 0.3802, 0.2951, 0.6767, 0.1246, 0.653, 0.08689, 0.7076, 0.08186, 0.7337, 0.1192, 0.5627, 0.1355, 0.5439, 0.09694, 0.5985, 0.09191, 0.6197, 0.13, 0.525, 0.05842, 0.5062, 0.01989, 0.5559, 0.01568, 0.5772, 0.0538, 0.9038, 0.1214, 0.9242, 0.1475, 0.8953, 0.1603, 0.8748, 0.1341, 0.0, 0.0, 0.0, 0.0, 0.0, 0.0, 0.0, 0.0, 0.2626, 0.3372, 0.4789, 0.4429, 0.4493, 0.4152, 0.228, 0.3128, 0.332, 0.3861, 0.5382, 0.4984, 0.5086, 0.4707, 0.2973, 0.3617, 0.7445, 0.6106, 0.9508, 0.7229, 0.9311, 0.6887, 0.7199, 0.5797, 0.0384, 0.9049, 0.03509, 0.9335, 0.00593, 0.9289, 0.006785, 0.8966, 0.1016, 0.9213, 0.0934, 0.9427, 0.06424, 0.9381, 0.07002, 0.9131, 0.08516, 0.9641, 0.07692, 0.9855, 0.05269, 0.9882, 0.05846, 0.9632, 0.3803, 0.3234, 0.4009, 0.3517, 0.4013, 0.3534, 0.3807, 0.3251, 0.09276, 0.5851, 0.07994, 0.6258, 0.06316, 0.6166, 0.4219, 0.3816, 0.4215, 0.3799, 0.4426, 0.4099, 0.443, 0.4116, 0.07112, 0.8277, 0.03846, 0.8162, 0.03758, 0.7899, 0.9218, 0.8082, 0.9351, 0.8347, 0.8936, 0.8603, 0.8803, 0.8338, 0.568, 0.5314, 0.5852, 0.4913, 0.6226, 0.5194, 0.6055, 0.5595, 0.4245, 0.2373, 0.4465, 0.2961, 0.4065, 0.2911, 0.3846, 0.2311, 0.5043, 0.2498, 0.5265, 0.3062, 0.4865, 0.3011, 0.4644, 0.2436, 0.5487, 0.3626, 0.5709, 0.419, 0.5307, 0.4163, 0.5086, 0.3587, 0.704, 0.2279, 0.7052, 0.1994, 0.7615, 0.1928, 0.7603, 0.2213, 0.717, 0.3618, 0.7104, 0.3974, 0.6841, 0.3941, 0.6908, 0.3585, 0.4008, 0.3234, 0.3802, 0.2951, 0.3801, 0.2668, 0.4007, 0.295, 0.1137, 0.2226, 0.1483, 0.2451, 0.09425, 0.2477, 0.05444, 0.2264, 0.2322, 0.2151, 0.2563, 0.24, 0.2023, 0.2425, 0.173, 0.2188, 0.2804, 0.2648, 0.3046, 0.2897, 0.261, 0.2899, 0.2316, 0.2662, 0.8096, 0.7255, 0.8193, 0.7669, 0.7834, 0.7904, 0.7776, 0.7473, 0.8738, 0.682, 0.8909, 0.72, 0.8551, 0.7435, 0.8417, 0.7037, 0.9081, 0.7581, 0.9252, 0.7962, 0.8819, 0.823, 0.8685, 0.7832, 0.8936, 0.8603, 0.907, 0.8868, 0.8655, 0.9124, 0.8522, 0.8859, 0.9447, 0.1737, 0.9652, 0.1999, 0.9363, 0.2126, 0.9158, 0.1865, 0.11, 0.4322, 0.1397, 0.4334, 0.1296, 0.4697, 0.09982, 0.4684, 0.8607, 0.5186, 0.8166, 0.5195, 0.8233, 0.4977, 0.8674, 0.4968, 0.907, 0.8868, 0.8789, 0.9389, 0.8655, 0.9124, 0.1245, 0.3656, 0.1575, 0.3665, 0.1238, 0.3895, 0.09374, 0.3882, 0.1859, 0.3204, 0.2251, 0.3206, 0.1913, 0.3436, 0.1552, 0.343, 0.2643, 0.3208, 0.3035, 0.321, 0.2636, 0.3447, 0.2275, 0.3441, 0.9147, 0.4028, 0.9061, 0.3645, 0.9443, 0.368, 0.9529, 0.4063, 0.6489, 0.2059, 0.6502, 0.1774, 0.7064, 0.1709, 0.7052, 0.1994, 0.4273, 0.4259, 0.4048, 0.432, 0.3823, 0.4031, 0.4048, 0.397, 0.7366, 0.4008, 0.7104, 0.3974, 0.717, 0.3618, 0.7433, 0.3652, 0.1055, 0.8916, 0.07288, 0.8801, 0.072, 0.8539, 0.1047, 0.8654, 0.704, 0.2279, 0.7603, 0.2213, 0.759, 0.2498, 0.7028, 0.2564, 0.3803, 0.3234, 0.3802, 0.2951, 0.4008, 0.3234, 0.4009, 0.3517, 0.1695, 0.4347, 0.1593, 0.4709, 0.1296, 0.4697, 0.1397, 0.4334, 0.717, 0.3618, 0.7236, 0.3263, 0.7499, 0.3296, 0.7433, 0.3652, 0.8655, 0.9124, 0.8789, 0.9389, 0.8374, 0.9645, 0.824, 0.938, 0.854, 0.5404, 0.8166, 0.5195, 0.8607, 0.5186, 0.7343, 0.5542, 0.7161, 0.5925, 0.7187, 0.5444, 0.7356, 0.5049, 0.7317, 0.6527, 0.7108, 0.6889, 0.7135, 0.6407, 0.733, 0.6035, 0.69, 0.725, 0.6691, 0.7611, 0.6744, 0.7152, 0.6939, 0.6779, 0.9416, 0.4324, 0.9004, 0.43, 0.9119, 0.4092, 0.9516, 0.4128, 0.9217, 0.4717, 0.8775, 0.4714, 0.889, 0.4507, 0.9316, 0.452, 0.8333, 0.4712, 0.7892, 0.4709, 0.8036, 0.448, 0.8463, 0.4494, 0.4443, 0.1013, 0.482, 0.1064, 0.4605, 0.1397, 0.4228, 0.1346, 0.8976, 0.3263, 0.9272, 0.2915, 0.9358, 0.3298, 0.301, 0.21, 0.2553, 0.3576, 0.2445, 0.3179, 0.2983, 0.1746, 0.3062, 0.2808, 0.2767, 0.437, 0.266, 0.3973, 0.3036, 0.2454, 0.2473, 0.5931, 0.2178, 0.7493, 0.1908, 0.701, 0.2284, 0.5492, 0.5698, 0.5879, 0.5751, 0.6369, 0.5445, 0.61, 0.5356, 0.5603, 0.6382, 0.6432, 0.6363, 0.6908, 0.6057, 0.6638, 0.604, 0.6156, 0.6344, 0.7384, 0.6325, 0.786, 0.6091, 0.7604, 0.6074, 0.7121, 0.9034, 0.2545, 0.8838, 0.2253, 0.9111, 0.1934, 0.9324, 0.2206, 0.8455, 0.3224, 0.829, 0.2892, 0.8564, 0.2573, 0.8745, 0.2885, 0.8126, 0.2561, 0.7961, 0.2229, 0.8203, 0.1949, 0.8383, 0.2261, 0.03846, 0.8162, 0.005809, 0.8047, 0.004926, 0.7784, 0.03758, 0.7899, 0.1499, 0.3972, 0.1397, 0.4334, 0.11, 0.4322, 0.1202, 0.3959, 0.03752, 0.6979, 0.02073, 0.6887, 0.05034, 0.6573, 0.06712, 0.6665, 0.4909, 0.5574, 0.4546, 0.5558, 0.4535, 0.5126, 0.4859, 0.5113, 0.5008, 0.6495, 0.4568, 0.6421, 0.4557, 0.5989, 0.4959, 0.6034, 0.4127, 0.6346, 0.3687, 0.6272, 0.3753, 0.5899, 0.4155, 0.5944, 0.2366, 0.09582, 0.2563, 0.1315, 0.2287, 0.102, 0.2041, 0.06388, 0.9557, 0.0701, 0.9499, 0.05203, 0.9831, 0.03953, 0.9874, 0.05716, 0.8924, 0.09599, 0.8835, 0.07703, 0.9167, 0.06453, 0.9241, 0.08305, 0.8746, 0.05806, 0.8657, 0.0391, 0.9019, 0.02749, 0.9093, 0.04601, 0.6769, 0.3026, 0.6344, 0.2859, 0.6415, 0.2408, 0.6979, 0.2633, 0.6348, 0.3812, 0.6201, 0.3759, 0.6272, 0.3309, 0.6559, 0.3419, 0.6053, 0.3706, 0.5905, 0.3653, 0.5699, 0.3088, 0.5986, 0.3199, 0.07117, 0.7523, 0.1052, 0.7952, 0.07771, 0.8237, 0.04173, 0.7832, 0.1301, 0.6904, 0.1601, 0.7381, 0.1326, 0.7666, 0.1006, 0.7213, 0.1901, 0.7859, 0.2201, 0.8336, 0.1966, 0.8573, 0.1646, 0.812, 0.1452, 0.06023, 0.1055, 0.0707, 0.09492, 0.03385, 0.1261, 0.02057, 0.1833, 0.1395, 0.1268, 0.1444, 0.1162, 0.1076, 0.1642, 0.09988, 0.07032, 0.1493, 0.01385, 0.1542, 0.02006, 0.1229, 0.06812, 0.1152, 0.44, 0.7105, 0.4622, 0.7302, 0.416, 0.7191, 0.3936, 0.701, 0.5326, 0.7296, 0.5548, 0.7524, 0.5085, 0.7413, 0.4863, 0.72, 0.577, 0.7753, 0.5992, 0.7981, 0.553, 0.7839, 0.5308, 0.7626, 0.5548, 0.7524, 0.577, 0.7753, 0.5308, 0.7626, 0.5085, 0.7413, 0.6011, 0.7635, 0.6232, 0.788, 0.577, 0.7753, 0.5548, 0.7524, 0.6232, 0.788, 0.6454, 0.8124, 0.5992, 0.7981, 0.577, 0.7753, 0.5104, 0.7067, 0.5326, 0.7296, 0.4863, 0.72, 0.4641, 0.6988, 0.5568, 0.7147, 0.5789, 0.7391, 0.5326, 0.7296, 0.5104, 0.7067, 0.5789, 0.7391, 0.6011, 0.7635, 0.5548, 0.7524, 0.5326, 0.7296, 0.4177, 0.6908, 0.44, 0.7105, 0.3936, 0.701, 0.3713, 0.6828, 0.4641, 0.6988, 0.4863, 0.72, 0.44, 0.7105, 0.4177, 0.6908, 0.4863, 0.72, 0.5085, 0.7413, 0.4622, 0.7302, 0.44, 0.7105, 0.1268, 0.1444, 0.07032, 0.1493, 0.06812, 0.1152, 0.1162, 0.1076, 0.1374, 0.1813, 0.07252, 0.1834, 0.07032, 0.1493, 0.1268, 0.1444, 0.07252, 0.1834, 0.007628, 0.1854, 0.01385, 0.1542, 0.07032, 0.1493, 0.0, 0.0, 0.0, 0.0, 0.0, 0.0, 0.2023, 0.1792, 0.1374, 0.1813, 0.1268, 0.1444, 0.1833, 0.1395, 0.1848, 0.04975, 0.1452, 0.06023, 0.1261, 0.02057, 0.1574, 0.007296, 0.2123, 0.0922, 0.1642, 0.09988, 0.1452, 0.06023, 0.1848, 0.04975, 0.1642, 0.09988, 0.1162, 0.1076, 0.1055, 0.0707, 0.1452, 0.06023, 0.1601, 0.7381, 0.1901, 0.7859, 0.1646, 0.812, 0.1326, 0.7666, 0.1875, 0.7096, 0.2156, 0.7597, 0.1901, 0.7859, 0.1601, 0.7381, 0.2156, 0.7597, 0.2436, 0.8099, 0.2201, 0.8336, 0.1901, 0.7859, 0.1, 0.6426, 0.1301, 0.6904, 0.1006, 0.7213, 0.06861, 0.676, 0.1315, 0.6092, 0.1595, 0.6594, 0.1301, 0.6904, 0.1, 0.6426, 0.1595, 0.6594, 0.1875, 0.7096, 0.1601, 0.7381, 0.1301, 0.6904, 0.03718, 0.7094, 0.07117, 0.7523, 0.04173, 0.7832, 0.00575, 0.7428, 0.06861, 0.676, 0.1006, 0.7213, 0.07117, 0.7523, 0.03718, 0.7094, 0.1006, 0.7213, 0.1326, 0.7666, 0.1052, 0.7952, 0.07117, 0.7523, 0.6201, 0.3759, 0.6053, 0.3706, 0.5986, 0.3199, 0.6272, 0.3309, 0.6129, 0.4209, 0.612, 0.4213, 0.6053, 0.3706, 0.6201, 0.3759, 0.612, 0.4213, 0.611, 0.4217, 0.5905, 0.3653, 0.6053, 0.3706, 0.6496, 0.3866, 0.6348, 0.3812, 0.6559, 0.3419, 0.6845, 0.3529, 0.6148, 0.4202, 0.6138, 0.4205, 0.6348, 0.3812, 0.6496, 0.3866, 0.6138, 0.4205, 0.6129, 0.4209, 0.6201, 0.3759, 0.6348, 0.3812, 0.7194, 0.3193, 0.6769, 0.3026, 0.6979, 0.2633, 0.7542, 0.2857, 0.6845, 0.3529, 0.6559, 0.3419, 0.6769, 0.3026, 0.7194, 0.3193, 0.6559, 0.3419, 0.6272, 0.3309, 0.6344, 0.2859, 0.6769, 0.3026, 0.8835, 0.07703, 0.8746, 0.05806, 0.9093, 0.04601, 0.9167, 0.06453, 0.8503, 0.08953, 0.8398, 0.07012, 0.8746, 0.05806, 0.8835, 0.07703, 0.8398, 0.07012, 0.8294, 0.05071, 0.8657, 0.0391, 0.8746, 0.05806, 0.9013, 0.115, 0.8924, 0.09599, 0.9241, 0.08305, 0.9314, 0.1016, 0.8711, 0.1283, 0.8607, 0.1089, 0.8924, 0.09599, 0.9013, 0.115, 0.8607, 0.1089, 0.8503, 0.08953, 0.8835, 0.07703, 0.8924, 0.09599, 0.9616, 0.08818, 0.9557, 0.0701, 0.9874, 0.05716, 0.9917, 0.07479, 0.9314, 0.1016, 0.9241, 0.08305, 0.9557, 0.0701, 0.9616, 0.08818, 0.9241, 0.08305, 0.9167, 0.06453, 0.9499, 0.05203, 0.9557, 0.0701, 0.2917, 0.129, 0.3016, 0.1597, 0.2691, 0.1278, 0.2542, 0.09457, 0.3291, 0.1634, 0.3341, 0.1917, 0.3016, 0.1597, 0.2917, 0.129, 0.2168, 0.06014, 0.2366, 0.09582, 0.2041, 0.06388, 0.1794, 0.02571, 0.2542, 0.09457, 0.2691, 0.1278, 0.2366, 0.09582, 0.2168, 0.06014, 0.4568, 0.6421, 0.4127, 0.6346, 0.4155, 0.5944, 0.4557, 0.5989, 0.4579, 0.6853, 0.41, 0.6749, 0.4127, 0.6346, 0.4568, 0.6421, 0.41, 0.6749, 0.362, 0.6645, 0.3687, 0.6272, 0.4127, 0.6346, 0.5449, 0.657, 0.5008, 0.6495, 0.4959, 0.6034, 0.5361, 0.608, 0.5538, 0.706, 0.5058, 0.6956, 0.5008, 0.6495, 0.5449, 0.657, 0.5058, 0.6956, 0.4579, 0.6853, 0.4568, 0.6421, 0.5008, 0.6495, 0.5272, 0.5589, 0.4909, 0.5574, 0.4859, 0.5113, 0.5184, 0.5099, 0.5361, 0.608, 0.4959, 0.6034, 0.4909, 0.5574, 0.5272, 0.5589, 0.4959, 0.6034, 0.4557, 0.5989, 0.4546, 0.5558, 0.4909, 0.5574, 0.9532, 0.1348, 0.9821, 0.122, 0.9737, 0.161, 0.9616, 0.09588, 0.9906, 0.08313, 0.9821, 0.122, 0.9355, 0.5604, 0.8914, 0.5613, 0.8981, 0.5395, 0.9422, 0.5386, 0.6772, 0.5075, 0.6944, 0.4674, 0.7318, 0.4955, 0.7147, 0.5356, 0.9363, 0.2126, 0.9652, 0.1999, 0.9567, 0.2388, 0.9447, 0.1737, 0.9737, 0.161, 0.9652, 0.1999, 0.829, 0.2892, 0.8126, 0.2561, 0.8383, 0.2261, 0.8564, 0.2573, 0.8017, 0.3212, 0.7868, 0.286, 0.8126, 0.2561, 0.829, 0.2892, 0.7868, 0.286, 0.772, 0.2509, 0.7961, 0.2229, 0.8126, 0.2561, 0.8619, 0.3556, 0.8455, 0.3224, 0.8745, 0.2885, 0.8925, 0.3197, 0.8314, 0.3915, 0.8165, 0.3564, 0.8455, 0.3224, 0.8619, 0.3556, 0.8165, 0.3564, 0.8017, 0.3212, 0.829, 0.2892, 0.8455, 0.3224, 0.9231, 0.2837, 0.9034, 0.2545, 0.9324, 0.2206, 0.9537, 0.2478, 0.8925, 0.3197, 0.8745, 0.2885, 0.9034, 0.2545, 0.9231, 0.2837, 0.8745, 0.2885, 0.8564, 0.2573, 0.8838, 0.2253, 0.9034, 0.2545, 0.6363, 0.6908, 0.6344, 0.7384, 0.6074, 0.7121, 0.6057, 0.6638, 0.6669, 0.7177, 0.6615, 0.7646, 0.6344, 0.7384, 0.6363, 0.6908, 0.6615, 0.7646, 0.656, 0.8116, 0.6325, 0.786, 0.6344, 0.7384, 0.6401, 0.5956, 0.6382, 0.6432, 0.604, 0.6156, 0.6023, 0.5673, 0.6779, 0.6239, 0.6724, 0.6708, 0.6382, 0.6432, 0.6401, 0.5956, 0.6724, 0.6708, 0.6669, 0.7177, 0.6363, 0.6908, 0.6382, 0.6432, 0.5645, 0.539, 0.5698, 0.5879, 0.5356, 0.5603, 0.5268, 0.5106, 0.6023, 0.5673, 0.604, 0.6156, 0.5698, 0.5879, 0.5645, 0.539, 0.604, 0.6156, 0.6057, 0.6638, 0.5751, 0.6369, 0.5698, 0.5879, 0.2767, 0.437, 0.2473, 0.5931, 0.2284, 0.5492, 0.266, 0.3973, 0.2875, 0.4766, 0.2661, 0.6371, 0.2473, 0.5931, 0.2767, 0.437, 0.2661, 0.6371, 0.2447, 0.7975, 0.2178, 0.7493, 0.2473, 0.5931, 0.3357, 0.1247, 0.3062, 0.2808, 0.3036, 0.2454, 0.3412, 0.09355, 0.3302, 0.1558, 0.3089, 0.3162, 0.3062, 0.2808, 0.3357, 0.1247, 0.3089, 0.3162, 0.2875, 0.4766, 0.2767, 0.437, 0.3062, 0.2808, 0.3466, 0.06242, 0.301, 0.21, 0.2983, 0.1746, 0.3521, 0.03128, 0.3412, 0.09355, 0.3036, 0.2454, 0.301, 0.21, 0.3466, 0.06242, 0.3036, 0.2454, 0.266, 0.3973, 0.2553, 0.3576, 0.301, 0.21, 0.4983, 0.1448, 0.4768, 0.1782, 0.4605, 0.1397, 0.482, 0.1064, 0.4065, 0.09618, 0.4443, 0.1013, 0.4228, 0.1346, 0.385, 0.1295, 0.4228, 0.1346, 0.4605, 0.1397, 0.4768, 0.1782, 0.439, 0.1731, 0.9061, 0.3645, 0.8976, 0.3263, 0.9358, 0.3298, 0.9443, 0.368, 0.8775, 0.4714, 0.8333, 0.4712, 0.8463, 0.4494, 0.889, 0.4507, 0.866, 0.4921, 0.8204, 0.493, 0.8333, 0.4712, 0.8775, 0.4714, 0.8204, 0.493, 0.7747, 0.4938, 0.7892, 0.4709, 0.8333, 0.4712, 0.9658, 0.4719, 0.9217, 0.4717, 0.9316, 0.452, 0.9743, 0.4534, 0.9574, 0.4905, 0.9117, 0.4913, 0.9217, 0.4717, 0.9658, 0.4719, 0.9117, 0.4913, 0.866, 0.4921, 0.8775, 0.4714, 0.9217, 0.4717, 0.9828, 0.4348, 0.9416, 0.4324, 0.9516, 0.4128, 0.9913, 0.4163, 0.9743, 0.4534, 0.9316, 0.452, 0.9416, 0.4324, 0.9828, 0.4348, 0.9316, 0.452, 0.889, 0.4507, 0.9004, 0.43, 0.9416, 0.4324, 0.7108, 0.6889, 0.69, 0.725, 0.6939, 0.6779, 0.7135, 0.6407, 0.7082, 0.737, 0.686, 0.7721, 0.69, 0.725, 0.7108, 0.6889, 0.686, 0.7721, 0.6638, 0.8071, 0.6691, 0.7611, 0.69, 0.725, 0.7526, 0.6166, 0.7317, 0.6527, 0.733, 0.6035, 0.7525, 0.5663, 0.7527, 0.667, 0.7304, 0.702, 0.7317, 0.6527, 0.7526, 0.6166, 0.7304, 0.702, 0.7082, 0.737, 0.7108, 0.6889, 0.7317, 0.6527, 0.7525, 0.5159, 0.7343, 0.5542, 0.7356, 0.5049, 0.7524, 0.4655, 0.7525, 0.5663, 0.733, 0.6035, 0.7343, 0.5542, 0.7525, 0.5159, 0.733, 0.6035, 0.7135, 0.6407, 0.7161, 0.5925, 0.7343, 0.5542, 0.8953, 0.1603, 0.9242, 0.1475, 0.9447, 0.1737, 0.9158, 0.1865, 0.8166, 0.5195, 0.7792, 0.4985, 0.8233, 0.4977, 0.4013, 0.3534, 0.4219, 0.3816, 0.4224, 0.3833, 0.4018, 0.3551, 0.3823, 0.4381, 0.3598, 0.4093, 0.3823, 0.4031, 0.4048, 0.432, 0.643, 0.5876, 0.6601, 0.5476, 0.6976, 0.5757, 0.6804, 0.6158, 0.3801, 0.2668, 0.38, 0.2384, 0.4007, 0.295, 0.3594, 0.2102, 0.3593, 0.1818, 0.38, 0.2384, 0.6772, 0.5075, 0.6601, 0.5476, 0.6226, 0.5194, 0.6398, 0.4793, 0.3823, 0.3682, 0.3823, 0.4031, 0.3598, 0.4093, 0.3598, 0.3743, 0.4215, 0.3799, 0.4214, 0.3516, 0.4421, 0.4082, 0.4008, 0.3234, 0.4007, 0.295, 0.4214, 0.3516, 0.6226, 0.5194, 0.5852, 0.4913, 0.6398, 0.4793, 0.568, 0.5314, 0.5306, 0.5032, 0.5852, 0.4913, 0.8803, 0.8338, 0.8936, 0.8603, 0.8522, 0.8859, 0.8388, 0.8594, 0.09673, 0.635, 0.07994, 0.6258, 0.1096, 0.5944, 0.1263, 0.6036, 0.7318, 0.4955, 0.6944, 0.4674, 0.749, 0.4554, 0.6772, 0.5075, 0.6398, 0.4793, 0.6944, 0.4674, 0.0, 0.0, 0.0, 0.0, 0.0, 0.0, 0.0, 0.0, 0.3823, 0.4381, 0.3598, 0.4442, 0.3598, 0.4093, 0.3823, 0.3682, 0.4048, 0.397, 0.3823, 0.4031, 0.4228, 0.385, 0.4224, 0.3833, 0.4434, 0.4133, 0.4439, 0.4149, 0.3823, 0.3332, 0.3598, 0.3393, 0.3598, 0.3043, 0.3823, 0.3682, 0.3598, 0.3743, 0.3598, 0.3393, 0.2251, 0.3206, 0.2643, 0.3208, 0.2275, 0.3441, 0.1913, 0.3436, 0.2589, 0.2976, 0.3011, 0.2974, 0.2643, 0.3208, 0.2251, 0.3206, 0.3011, 0.2974, 0.3434, 0.2973, 0.3035, 0.321, 0.2643, 0.3208, 0.1467, 0.3202, 0.1859, 0.3204, 0.1552, 0.343, 0.119, 0.3424, 0.1743, 0.2979, 0.2166, 0.2978, 0.1859, 0.3204, 0.1467, 0.3202, 0.2166, 0.2978, 0.2589, 0.2976, 0.2251, 0.3206, 0.1859, 0.3204, 0.09137, 0.3647, 0.1245, 0.3656, 0.09374, 0.3882, 0.06373, 0.3869, 0.119, 0.3424, 0.1552, 0.343, 0.1245, 0.3656, 0.09137, 0.3647, 0.1552, 0.343, 0.1913, 0.3436, 0.1575, 0.3665, 0.1245, 0.3656, 0.643, 0.5876, 0.6055, 0.5595, 0.6226, 0.5194, 0.6601, 0.5476, 0.8789, 0.9389, 0.8508, 0.991, 0.8374, 0.9645, 0.0, 0.0, 0.0, 0.0, 0.0, 0.0, 0.0, 0.0, 0.4013, 0.3534, 0.4009, 0.3517, 0.4215, 0.3799, 0.4219, 0.3816, 0.7038, 0.433, 0.6775, 0.4296, 0.6841, 0.3941, 0.7104, 0.3974, 0.1296, 0.4697, 0.1194, 0.5059, 0.09982, 0.4684, 0.1491, 0.5072, 0.1389, 0.5435, 0.1194, 0.5059, 0.03846, 0.8162, 0.03935, 0.8424, 0.006693, 0.8309, 0.005809, 0.8047, 0.072, 0.8539, 0.07288, 0.8801, 0.04023, 0.8686, 0.03935, 0.8424, 0.09046, 0.3947, 0.08027, 0.4309, 0.06073, 0.3934, 0.11, 0.4322, 0.09982, 0.4684, 0.08027, 0.4309, 0.8909, 0.72, 0.9081, 0.7581, 0.8685, 0.7832, 0.8551, 0.7435, 0.9268, 0.6966, 0.9477, 0.733, 0.9081, 0.7581, 0.8909, 0.72, 0.9477, 0.733, 0.9686, 0.7694, 0.9252, 0.7962, 0.9081, 0.7581, 0.8566, 0.6439, 0.8738, 0.682, 0.8417, 0.7037, 0.8283, 0.664, 0.8849, 0.6237, 0.9058, 0.6602, 0.8738, 0.682, 0.8566, 0.6439, 0.9058, 0.6602, 0.9268, 0.6966, 0.8909, 0.72, 0.8738, 0.682, 0.8, 0.6841, 0.8096, 0.7255, 0.7776, 0.7473, 0.7717, 0.7043, 0.8283, 0.664, 0.8417, 0.7037, 0.8096, 0.7255, 0.8, 0.6841, 0.8417, 0.7037, 0.8551, 0.7435, 0.8193, 0.7669, 0.8096, 0.7255, 0.2563, 0.24, 0.2804, 0.2648, 0.2316, 0.2662, 0.2023, 0.2425, 0.3104, 0.2374, 0.3292, 0.2635, 0.2804, 0.2648, 0.2563, 0.24, 0.3292, 0.2635, 0.3481, 0.2896, 0.3046, 0.2897, 0.2804, 0.2648, 0.2081, 0.1902, 0.2322, 0.2151, 0.173, 0.2188, 0.1436, 0.1952, 0.0, 0.0, 0.0, 0.0, 0.0, 0.0, 0.2915, 0.2113, 0.3104, 0.2374, 0.2563, 0.24, 0.2322, 0.2151, 0.07912, 0.2002, 0.1137, 0.2226, 0.05444, 0.2264, 0.01463, 0.2052, 0.1436, 0.1952, 0.173, 0.2188, 0.1137, 0.2226, 0.07912, 0.2002, 0.173, 0.2188, 0.2023, 0.2425, 0.1483, 0.2451, 0.1137, 0.2226, 0.6841, 0.3941, 0.6579, 0.3907, 0.6908, 0.3585, 0.6513, 0.4263, 0.625, 0.4229, 0.6579, 0.3907, 0.8388, 0.8594, 0.8522, 0.8859, 0.8107, 0.9115, 0.7973, 0.8851, 0.3594, 0.2102, 0.38, 0.2384, 0.3801, 0.2668, 0.3595, 0.2385, 0.7499, 0.3296, 0.7236, 0.3263, 0.7565, 0.294, 0.717, 0.3618, 0.6908, 0.3585, 0.7236, 0.3263, 0.5265, 0.3062, 0.5487, 0.3626, 0.5086, 0.3587, 0.4865, 0.3011, 0.5665, 0.3112, 0.5888, 0.3665, 0.5487, 0.3626, 0.5265, 0.3062, 0.5888, 0.3665, 0.611, 0.4217, 0.5709, 0.419, 0.5487, 0.3626, 0.4821, 0.1934, 0.5043, 0.2498, 0.4644, 0.2436, 0.4423, 0.186, 0.5219, 0.2007, 0.5442, 0.256, 0.5043, 0.2498, 0.4821, 0.1934, 0.5442, 0.256, 0.5665, 0.3112, 0.5265, 0.3062, 0.5043, 0.2498, 0.4025, 0.1786, 0.4245, 0.2373, 0.3846, 0.2311, 0.3627, 0.1712, 0.4423, 0.186, 0.4644, 0.2436, 0.4245, 0.2373, 0.4025, 0.1786, 0.4644, 0.2436, 0.4865, 0.3011, 0.4465, 0.2961, 0.4245, 0.2373, 0.9422, 0.5386, 0.8981, 0.5395, 0.9048, 0.5177, 0.9489, 0.5168, 0.03355, 0.648, 0.04637, 0.6074, 0.06316, 0.6166, 0.05034, 0.6573, 0.03758, 0.7899, 0.004926, 0.7784, 0.004042, 0.7522, 0.4008, 0.3234, 0.4214, 0.3516, 0.4215, 0.3799, 0.4009, 0.3517, 0.05034, 0.6573, 0.02073, 0.6887, 0.03355, 0.648, 0.03752, 0.6979, 0.007911, 0.7294, 0.02073, 0.6887, 0.9038, 0.1214, 0.9327, 0.1086, 0.9532, 0.1348, 0.9242, 0.1475, 0.06316, 0.6166, 0.07994, 0.6258, 0.05034, 0.6573, 0.5939, 0.184, 0.6502, 0.1774, 0.6489, 0.2059, 0.5927, 0.2125, 0.07598, 0.5759, 0.04637, 0.6074, 0.05919, 0.5667, 0.0934, 0.9427, 0.08516, 0.9641, 0.05846, 0.9632, 0.06424, 0.9381, 0.1225, 0.9474, 0.1118, 0.9651, 0.08516, 0.9641, 0.0934, 0.9427, 0.1118, 0.9651, 0.1011, 0.9829, 0.07692, 0.9855, 0.08516, 0.9641, 0.1099, 0.8999, 0.1016, 0.9213, 0.07002, 0.9131, 0.07579, 0.8881, 0.1439, 0.9118, 0.1332, 0.9296, 0.1016, 0.9213, 0.1099, 0.8999, 0.1332, 0.9296, 0.1225, 0.9474, 0.0934, 0.9427, 0.1016, 0.9213, 0.04172, 0.8762, 0.0384, 0.9049, 0.006785, 0.8966, 0.007639, 0.8643, 0.07579, 0.8881, 0.07002, 0.9131, 0.0384, 0.9049, 0.04172, 0.8762, 0.07002, 0.9131, 0.06424, 0.9381, 0.03509, 0.9335, 0.0384, 0.9049, 0.5382, 0.4984, 0.7445, 0.6106, 0.7199, 0.5797, 0.5086, 0.4707, 0.5679, 0.5261, 0.7692, 0.6416, 0.7445, 0.6106, 0.5382, 0.4984, 0.7692, 0.6416, 0.9705, 0.7572, 0.9508, 0.7229, 0.7445, 0.6106, 0.1257, 0.2738, 0.332, 0.3861, 0.2973, 0.3617, 0.08603, 0.2527, 0.1653, 0.295, 0.3666, 0.4105, 0.332, 0.3861, 0.1257, 0.2738, 0.3666, 0.4105, 0.5679, 0.5261, 0.5382, 0.4984, 0.332, 0.3861, 0.04638, 0.2315, 0.2626, 0.3372, 0.228, 0.3128, 0.006729, 0.2104, 0.08603, 0.2527, 0.2973, 0.3617, 0.2626, 0.3372, 0.04638, 0.2315, 0.2973, 0.3617, 0.5086, 0.4707, 0.4789, 0.4429, 0.2626, 0.3372, 0.4273, 0.3909, 0.4048, 0.397, 0.3823, 0.3682, 0.4048, 0.3621, 0.4983, 0.1448, 0.5145, 0.1833, 0.4768, 0.1782, 0.385, 0.1295, 0.4228, 0.1346, 0.4012, 0.168, 0.3635, 0.1629, 0.9739, 0.3332, 0.9825, 0.3715, 0.9443, 0.368, 0.9358, 0.3298, 0.4228, 0.1346, 0.439, 0.1731, 0.4012, 0.168, 0.5439, 0.09694, 0.525, 0.05842, 0.5772, 0.0538, 0.5985, 0.09191, 0.4893, 0.102, 0.4729, 0.06303, 0.525, 0.05842, 0.5439, 0.09694, 0.4729, 0.06303, 0.4564, 0.0241, 0.5062, 0.01989, 0.525, 0.05842, 0.5816, 0.174, 0.5627, 0.1355, 0.6197, 0.13, 0.641, 0.1681, 0.5222, 0.1798, 0.5058, 0.1409, 0.5627, 0.1355, 0.5816, 0.174, 0.5058, 0.1409, 0.4893, 0.102, 0.5439, 0.09694, 0.5627, 0.1355, 0.7003, 0.1623, 0.6767, 0.1246, 0.7337, 0.1192, 0.7597, 0.1565, 0.641, 0.1681, 0.6197, 0.13, 0.6767, 0.1246, 0.7003, 0.1623, 0.6197, 0.13, 0.5985, 0.09191, 0.653, 0.08689, 0.6767, 0.1246, 0.6489, 0.2059, 0.7052, 0.1994, 0.704, 0.2279, 0.6477, 0.2344, 0.0, 0.0, 0.0, 0.0, 0.0, 0.0, 0.0, 0.0, 0.7028, 0.2564, 0.759, 0.2498, 0.7578, 0.2783, 0.072, 0.8539, 0.03935, 0.8424, 0.03846, 0.8162, 0.07112, 0.8277, 0.3372, 0.1914, 0.3334, 0.1631, 0.3386, 0.1928, 0.0, 0.0, 0.0, 0.0, 0.0, 0.0, 0.7038, 0.433, 0.7104, 0.3974, 0.7366, 0.4008, 0.73, 0.4364, 0.0, 0.0, 0.0, 0.0, 0.0, 0.0, 0.0, 0.0, 0.0, 0.0, 0.0, 0.0, 0.9272, 0.2915, 0.4496, 0.02949, 0.4658, 0.06794, 0.9654, 0.295, 0.8765, 0.3993, 0.868, 0.3611, 0.9061, 0.3645, 0.9147, 0.4028, 0.1695, 0.4347, 0.1397, 0.4334, 0.1499, 0.3972, 0.1797, 0.3984, 0.4215, 0.3799, 0.4421, 0.4082, 0.4426, 0.4099, 0.9358, 0.3298, 0.9272, 0.2915, 0.9654, 0.295, 0.9739, 0.3332, 0.04023, 0.8686, 0.007576, 0.8572, 0.006693, 0.8309, 0.03935, 0.8424, 0.7765, 0.7475, 0.7716, 0.7115, 0.7717, 0.7043, 0.6192, 0.4081, 0.7369, 0.2614, 0.7386, 0.2707, 0.6125, 0.408, 0.6259, 0.4082, 0.7353, 0.2521, 0.7369, 0.2614, 0.6192, 0.4081, 0.7353, 0.2521, 0.8446, 0.09609, 0.8547, 0.1147, 0.7369, 0.2614, 0.5089, 0.8602, 0.5594, 0.8695, 0.5441, 0.8903, 0.4928, 0.8829, 0.525, 0.8375, 0.5746, 0.8487, 0.5594, 0.8695, 0.5089, 0.8602, 0.5746, 0.8487, 0.6242, 0.86, 0.6098, 0.8789, 0.5594, 0.8695, 0.4436, 0.7884, 0.4924, 0.8016, 0.4754, 0.8262, 0.4258, 0.8149, 0.4614, 0.7618, 0.5093, 0.7769, 0.4924, 0.8016, 0.4436, 0.7884, 0.5093, 0.7769, 0.5572, 0.7921, 0.5411, 0.8148, 0.4924, 0.8016, 0.0, 0.0, 0.0, 0.0, 0.0, 0.0, 0.428, 0.06283, 0.4658, 0.06794, 0.4443, 0.1013, 0.4065, 0.09618, 0.0, 0.0, 0.0, 0.0, 0.0, 0.0, 0.0, 0.0, 0.0, 0.0, 0.0, 0.0, 0.3807, 0.3251, 0.4013, 0.3534, 0.4018, 0.3551, 0.8674, 0.4968, 0.9116, 0.4959, 0.9048, 0.5177, 0.8607, 0.5186, 0.443, 0.4116, 0.4434, 0.4133, 0.4224, 0.3833, 0.4219, 0.3816, 0.0, 0.0, 0.0, 0.0, 0.0, 0.0, 0.0, 0.0, 0.1491, 0.5072, 0.1194, 0.5059, 0.1296, 0.4697, 0.1593, 0.4709, 0.5927, 0.2125, 0.6489, 0.2059, 0.6477, 0.2344, 0.6513, 0.4263, 0.6579, 0.3907, 0.6841, 0.3941, 0.6775, 0.4296, 0.5411, 0.8148, 0.5898, 0.828, 0.5746, 0.8487, 0.525, 0.8375, 0.5572, 0.7921, 0.6051, 0.8072, 0.5898, 0.828, 0.5411, 0.8148, 0.6051, 0.8072, 0.653, 0.8223, 0.6386, 0.8412, 0.5898, 0.828, 0.408, 0.8414, 0.4585, 0.8508, 0.4415, 0.8754, 0.3902, 0.868, 0.4258, 0.8149, 0.4754, 0.8262, 0.4585, 0.8508, 0.408, 0.8414, 0.4754, 0.8262, 0.525, 0.8375, 0.5089, 0.8602, 0.4585, 0.8508, 0.653, 0.08689, 0.6294, 0.04918, 0.6815, 0.04456, 0.7076, 0.08186, 0.5985, 0.09191, 0.5772, 0.0538, 0.6294, 0.04918, 0.653, 0.08689, 0.5772, 0.0538, 0.5559, 0.01568, 0.6057, 0.01148, 0.6294, 0.04918, 0.0, 0.0, 0.0, 0.0, 0.0, 0.0, 0.0, 0.0, 0.4658, 0.06794, 0.482, 0.1064, 0.4443, 0.1013, 0.6326, 0.4083, 0.7336, 0.2429, 0.7353, 0.2521, 0.6259, 0.4082, 0.6393, 0.4083, 0.7319, 0.2336, 0.7336, 0.2429, 0.6326, 0.4083, 0.7319, 0.2336, 0.8245, 0.05881, 0.8346, 0.07745, 0.7336, 0.2429, 0.4789, 0.4429, 0.6952, 0.5487, 0.6705, 0.5177, 0.4493, 0.4152, 0.5086, 0.4707, 0.7199, 0.5797, 0.6952, 0.5487, 0.4789, 0.4429, 0.7199, 0.5797, 0.9311, 0.6887, 0.9115, 0.6544, 0.6952, 0.5487, 0.03509, 0.9335, 0.03177, 0.9622, 0.005076, 0.9612, 0.00593, 0.9289, 0.06424, 0.9381, 0.05846, 0.9632, 0.03177, 0.9622, 0.03509, 0.9335, 0.05846, 0.9632, 0.05269, 0.9882, 0.02845, 0.9908, 0.03177, 0.9622, 0.1096, 0.5944, 0.07994, 0.6258, 0.09276, 0.5851, 0.1047, 0.8654, 0.072, 0.8539, 0.07112, 0.8277, 0.9447, 0.1737, 0.9242, 0.1475, 0.9532, 0.1348, 0.9737, 0.161, 0.8981, 0.5395, 0.854, 0.5404, 0.8607, 0.5186, 0.9048, 0.5177, 0.0, 0.0, 0.0, 0.0, 0.0, 0.0, 0.4465, 0.2961, 0.4685, 0.3549, 0.4284, 0.351, 0.4065, 0.2911, 0.4865, 0.3011, 0.5086, 0.3587, 0.4685, 0.3549, 0.4465, 0.2961, 0.5086, 0.3587, 0.5307, 0.4163, 0.4905, 0.4136, 0.4685, 0.3549, 0.4307, 0.7391, 0.5317, 0.5737, 0.5166, 0.5642, 0.4072, 0.7202, 0.4542, 0.7579, 0.5467, 0.5831, 0.5317, 0.5737, 0.4307, 0.7391, 0.5467, 0.5831, 0.6393, 0.4083, 0.6326, 0.4083, 0.5317, 0.5737, 0.3837, 0.7014, 0.5015, 0.5547, 0.4864, 0.5453, 0.3603, 0.6826, 0.4072, 0.7202, 0.5166, 0.5642, 0.5015, 0.5547, 0.3837, 0.7014, 0.5166, 0.5642, 0.6259, 0.4082, 0.6192, 0.4081, 0.5015, 0.5547, 0.1483, 0.2451, 0.1829, 0.2676, 0.1341, 0.2689, 0.09425, 0.2477, 0.2023, 0.2425, 0.2316, 0.2662, 0.1829, 0.2676, 0.1483, 0.2451, 0.2316, 0.2662, 0.261, 0.2899, 0.2174, 0.29, 0.1829, 0.2676, 0.8193, 0.7669, 0.8289, 0.8083, 0.7893, 0.8334, 0.7834, 0.7904, 0.8551, 0.7435, 0.8685, 0.7832, 0.8289, 0.8083, 0.8193, 0.7669, 0.8685, 0.7832, 0.8819, 0.823, 0.8385, 0.8497, 0.8289, 0.8083, 0.0, 0.0, 0.0, 0.0, 0.0, 0.0, 0.0, 0.0, 0.9351, 0.8347, 0.907, 0.8868, 0.8936, 0.8603, 0.1575, 0.3665, 0.1906, 0.3675, 0.1538, 0.3908, 0.1238, 0.3895, 0.1913, 0.3436, 0.2275, 0.3441, 0.1906, 0.3675, 0.1575, 0.3665, 0.2275, 0.3441, 0.2636, 0.3447, 0.2237, 0.3684, 0.1906, 0.3675, 0.11, 0.4322, 0.08027, 0.4309, 0.09046, 0.3947, 0.1202, 0.3959, 0.8914, 0.5613, 0.854, 0.5404, 0.8981, 0.5395, 0.7161, 0.5925, 0.6979, 0.6309, 0.7018, 0.5838, 0.7187, 0.5444, 0.7135, 0.6407, 0.6939, 0.6779, 0.6979, 0.6309, 0.7161, 0.5925, 0.6939, 0.6779, 0.6744, 0.7152, 0.6797, 0.6692, 0.6979, 0.6309, 0.9004, 0.43, 0.8593, 0.4275, 0.8722, 0.4057, 0.9119, 0.4092, 0.889, 0.4507, 0.8463, 0.4494, 0.8593, 0.4275, 0.9004, 0.43, 0.8463, 0.4494, 0.8036, 0.448, 0.8181, 0.4251, 0.8593, 0.4275, 0.0, 0.0, 0.0, 0.0, 0.0, 0.0, 0.0, 0.0, 0.0, 0.0, 0.0, 0.0, 0.4273, 0.4259, 0.4048, 0.397, 0.4273, 0.3909, 0.4497, 0.4198, 0.868, 0.3611, 0.8976, 0.3263, 0.9061, 0.3645, 0.2553, 0.3576, 0.2096, 0.5052, 0.1907, 0.4613, 0.2445, 0.3179, 0.266, 0.3973, 0.2284, 0.5492, 0.2096, 0.5052, 0.2553, 0.3576, 0.2284, 0.5492, 0.1908, 0.701, 0.1639, 0.6528, 0.2096, 0.5052, 0.5751, 0.6369, 0.5804, 0.6859, 0.5533, 0.6596, 0.5445, 0.61, 0.6057, 0.6638, 0.6074, 0.7121, 0.5804, 0.6859, 0.5751, 0.6369, 0.6074, 0.7121, 0.6091, 0.7604, 0.5856, 0.7349, 0.5804, 0.6859, 0.8838, 0.2253, 0.8641, 0.1961, 0.8898, 0.1662, 0.9111, 0.1934, 0.8564, 0.2573, 0.8383, 0.2261, 0.8641, 0.1961, 0.8838, 0.2253, 0.8383, 0.2261, 0.8203, 0.1949, 0.8444, 0.1669, 0.8641, 0.1961, 0.0, 0.0, 0.0, 0.0, 0.0, 0.0, 0.0, 0.0, 0.0, 0.0, 0.0, 0.0, 0.0, 0.0, 0.0, 0.0, 0.0, 0.0, 0.4546, 0.5558, 0.4183, 0.5542, 0.421, 0.5139, 0.4535, 0.5126, 0.4557, 0.5989, 0.4155, 0.5944, 0.4183, 0.5542, 0.4546, 0.5558, 0.4155, 0.5944, 0.3753, 0.5899, 0.3819, 0.5526, 0.4183, 0.5542, 0.0, 0.0, 0.0, 0.0, 0.0, 0.0, 0.0, 0.0, 0.0, 0.0, 0.0, 0.0, 0.9499, 0.05203, 0.944, 0.03395, 0.9787, 0.0219, 0.9831, 0.03953, 0.9167, 0.06453, 0.9093, 0.04601, 0.944, 0.03395, 0.9499, 0.05203, 0.9093, 0.04601, 0.9019, 0.02749, 0.9382, 0.01588, 0.944, 0.03395, 0.6344, 0.2859, 0.5919, 0.2691, 0.5852, 0.2184, 0.6415, 0.2408, 0.6272, 0.3309, 0.5986, 0.3199, 0.5919, 0.2691, 0.6344, 0.2859, 0.5986, 0.3199, 0.5699, 0.3088, 0.5494, 0.2524, 0.5919, 0.2691, 0.1052, 0.7952, 0.1392, 0.8381, 0.1137, 0.8642, 0.07771, 0.8237, 0.1326, 0.7666, 0.1646, 0.812, 0.1392, 0.8381, 0.1052, 0.7952, 0.1646, 0.812, 0.1966, 0.8573, 0.1732, 0.881, 0.1392, 0.8381, 0.1055, 0.0707, 0.06591, 0.08118, 0.06371, 0.04712, 0.09492, 0.03385, 0.1162, 0.1076, 0.06812, 0.1152, 0.06591, 0.08118, 0.1055, 0.0707, 0.06812, 0.1152, 0.02006, 0.1229, 0.02628, 0.09166, 0.06591, 0.08118, 0.4622, 0.7302, 0.4845, 0.7499, 0.4383, 0.7373, 0.416, 0.7191, 0.5085, 0.7413, 0.5308, 0.7626, 0.4845, 0.7499, 0.4622, 0.7302, 0.5308, 0.7626, 0.553, 0.7839, 0.5068, 0.7697, 0.4845, 0.7499])
_uv.active_render = True
_uv = me_gem.uv_layers.new(name='PaintSystemUVMap')
_uv.uv.foreach_set('vector', [0.4867, 0.7459, 0.5084, 0.7652, 0.4633, 0.7513, 0.4415, 0.7335, 0.06885, 0.08376, 0.03014, 0.094, 0.03621, 0.06346, 0.0667, 0.0505, 0.1404, 0.832, 0.1736, 0.8739, 0.1507, 0.897, 0.1155, 0.8575, 0.5915, 0.2673, 0.55, 0.251, 0.5299, 0.1959, 0.585, 0.2178, 0.9444, 0.03764, 0.9387, 0.01998, 0.9741, 0.008645, 0.9783, 0.02586, 0.0, 0.0, 0.0, 0.0, 0.0, 0.0, 0.4219, 0.5547, 0.3865, 0.5531, 0.3929, 0.5167, 0.4246, 0.5154, 0.953, 0.4013, 0.9447, 0.3639, 0.982, 0.3673, 0.9903, 0.4047, 0.8663, 0.196, 0.8471, 0.1675, 0.8707, 0.1402, 0.8915, 0.1668, 0.5803, 0.6833, 0.5854, 0.7312, 0.5625, 0.7062, 0.5539, 0.6577, 0.2092, 0.5046, 0.1645, 0.651, 0.1382, 0.6039, 0.1908, 0.4617, 0.8412, 0.3911, 0.8701, 0.3571, 0.8785, 0.3945, 0.8616, 0.4221, 0.8214, 0.4197, 0.8355, 0.3973, 0.8743, 0.4008, 0.6951, 0.6296, 0.6773, 0.667, 0.6824, 0.6221, 0.6989, 0.5836, 0.9295, 0.5732, 0.893, 0.5527, 0.9361, 0.5519, 0.6947, 0.5757, 0.6581, 0.5482, 0.6749, 0.5091, 0.7115, 0.5366, 0.09895, 0.6337, 0.07004, 0.6644, 0.05364, 0.6554, 0.08256, 0.6247, 0.9616, 0.09812, 0.9816, 0.1237, 0.9533, 0.1361, 0.9333, 0.1106, 0.1907, 0.3634, 0.223, 0.3643, 0.184, 0.3875, 0.1547, 0.3862, 0.9632, 0.7778, 0.9357, 0.8287, 0.9227, 0.8028, 0.3868, 0.3641, 0.3648, 0.3359, 0.3868, 0.3299, 0.4088, 0.3581, 0.8319, 0.8029, 0.8413, 0.8434, 0.799, 0.8695, 0.7933, 0.8275, 0.1831, 0.2658, 0.2168, 0.2877, 0.1743, 0.2879, 0.1354, 0.2671, 0.5055, 0.553, 0.6227, 0.4075, 0.6161, 0.4074, 0.4907, 0.5438, 0.8272, 0.9296, 0.8142, 0.9037, 0.8547, 0.8787, 0.8677, 0.9046, 0.5349, 0.5715, 0.6358, 0.4077, 0.6292, 0.4076, 0.5202, 0.5622, 0.471, 0.3511, 0.4925, 0.4085, 0.4533, 0.4058, 0.4319, 0.3473, 0.1394, 0.8955, 0.1076, 0.8843, 0.1067, 0.8586, 0.3646, 0.2651, 0.3847, 0.2927, 0.3848, 0.3204, 0.3647, 0.2928, 0.0355, 0.9532, 0.03226, 0.9812, 0.008597, 0.9838, 0.009432, 0.9522, 0.6969, 0.5471, 0.9126, 0.6526, 0.8934, 0.6191, 0.6728, 0.5168, 0.7366, 0.2439, 0.8375, 0.08012, 0.8473, 0.09833, 0.7383, 0.253, 0.6281, 0.05251, 0.605, 0.01568, 0.6536, 0.01157, 0.6791, 0.048, 0.4612, 0.8444, 0.5105, 0.8536, 0.4948, 0.8757, 0.4447, 0.8685, 0.5895, 0.8221, 0.6371, 0.835, 0.6231, 0.8534, 0.5746, 0.8424, 0.5385, 0.1906, 0.5935, 0.1842, 0.5923, 0.212, 0.0, 0.0, 0.0, 0.0, 0.0, 0.0, 0.3647, 0.2928, 0.3848, 0.3204, 0.3853, 0.322, 0.4943, 0.7963, 0.5419, 0.8092, 0.5262, 0.8314, 0.4778, 0.8204, 0.5598, 0.8627, 0.609, 0.8718, 0.595, 0.8903, 0.5449, 0.883, 0.7399, 0.262, 0.8571, 0.1165, 0.8669, 0.1347, 0.7415, 0.2711, 0.4058, 0.3513, 0.426, 0.3789, 0.4264, 0.3805, 0.7034, 0.1714, 0.7584, 0.1649, 0.7572, 0.1928, 0.7022, 0.1992, 0.9492, 0.5093, 0.9061, 0.5101, 0.9127, 0.4888, 0.9558, 0.488, 0.646, 0.2334, 0.701, 0.227, 0.6998, 0.2549, 0.06616, 0.6156, 0.04976, 0.6066, 0.07868, 0.5759, 0.09508, 0.5849, 0.3646, 0.2651, 0.3645, 0.2374, 0.3847, 0.265, 0.3847, 0.2927, 0.6743, 0.1262, 0.6512, 0.08934, 0.7045, 0.08443, 0.73, 0.1209, 0.5631, 0.1368, 0.5446, 0.09916, 0.5979, 0.09425, 0.6187, 0.1315, 0.5262, 0.06153, 0.5078, 0.0239, 0.5564, 0.01979, 0.5772, 0.05702, 0.9051, 0.123, 0.9251, 0.1486, 0.8968, 0.161, 0.8768, 0.1355, 0.0, 0.0, 0.0, 0.0, 0.0, 0.0, 0.0, 0.0, 0.2655, 0.3361, 0.4812, 0.4416, 0.4522, 0.4145, 0.2316, 0.3122, 0.3332, 0.3838, 0.5391, 0.4957, 0.5102, 0.4686, 0.2993, 0.3599, 0.7451, 0.6076, 0.951, 0.7195, 0.9318, 0.686, 0.721, 0.5773, 0.04198, 0.8972, 0.03874, 0.9252, 0.01027, 0.9207, 0.0111, 0.8892, 0.1037, 0.9133, 0.09569, 0.9342, 0.06722, 0.9297, 0.07286, 0.9053, 0.08765, 0.9551, 0.0796, 0.976, 0.05593, 0.9786, 0.06158, 0.9542, 0.3848, 0.3204, 0.405, 0.348, 0.4054, 0.3496, 0.3853, 0.322, 0.09508, 0.5849, 0.08256, 0.6247, 0.06616, 0.6156, 0.4255, 0.3772, 0.4251, 0.3756, 0.4457, 0.4048, 0.4461, 0.4065, 0.07393, 0.8218, 0.04204, 0.8106, 0.04118, 0.785, 0.9227, 0.8028, 0.9357, 0.8287, 0.8952, 0.8537, 0.8822, 0.8278, 0.5682, 0.5324, 0.585, 0.4933, 0.6216, 0.5207, 0.6048, 0.5599, 0.428, 0.2363, 0.4495, 0.2937, 0.4105, 0.2888, 0.3891, 0.2302, 0.506, 0.2484, 0.5276, 0.3035, 0.4886, 0.2986, 0.467, 0.2424, 0.5493, 0.3586, 0.571, 0.4137, 0.5318, 0.4111, 0.5102, 0.3549, 0.701, 0.227, 0.7022, 0.1992, 0.7572, 0.1928, 0.756, 0.2206, 0.7137, 0.3579, 0.7073, 0.3926, 0.6816, 0.3894, 0.6881, 0.3546, 0.4049, 0.3203, 0.3847, 0.2927, 0.3847, 0.265, 0.4048, 0.2926, 0.1155, 0.2219, 0.1493, 0.2439, 0.09653, 0.2464, 0.05764, 0.2256, 0.2313, 0.2145, 0.2548, 0.2388, 0.2021, 0.2413, 0.1734, 0.2182, 0.2784, 0.2632, 0.3019, 0.2875, 0.2594, 0.2876, 0.2307, 0.2645, 0.8131, 0.7221, 0.8225, 0.7625, 0.7875, 0.7854, 0.7818, 0.7433, 0.8758, 0.6795, 0.8926, 0.7167, 0.8575, 0.7396, 0.8445, 0.7008, 0.9093, 0.7539, 0.9261, 0.7911, 0.8837, 0.8172, 0.8706, 0.7784, 0.8952, 0.8537, 0.9083, 0.8796, 0.8677, 0.9046, 0.8547, 0.8787, 0.9451, 0.1741, 0.9651, 0.1997, 0.9368, 0.2121, 0.9168, 0.1866, 0.1119, 0.4266, 0.141, 0.4278, 0.131, 0.4632, 0.102, 0.462, 0.863, 0.511, 0.82, 0.5118, 0.8265, 0.4905, 0.8696, 0.4897, 0.9083, 0.8796, 0.8808, 0.9305, 0.8677, 0.9046, 0.126, 0.3616, 0.1583, 0.3625, 0.1254, 0.3849, 0.09603, 0.3837, 0.186, 0.3174, 0.2243, 0.3176, 0.1913, 0.34, 0.156, 0.3395, 0.2626, 0.3178, 0.3009, 0.318, 0.2619, 0.3412, 0.2266, 0.3406, 0.9158, 0.3979, 0.9074, 0.3605, 0.9447, 0.3639, 0.953, 0.4013, 0.6472, 0.2056, 0.6484, 0.1778, 0.7034, 0.1714, 0.7022, 0.1992, 0.4307, 0.4205, 0.4088, 0.4264, 0.3868, 0.3982, 0.4088, 0.3923, 0.7329, 0.3959, 0.7073, 0.3926, 0.7137, 0.3579, 0.7394, 0.3612, 0.1076, 0.8843, 0.07566, 0.8731, 0.0748, 0.8474, 0.1067, 0.8586, 0.701, 0.227, 0.756, 0.2206, 0.7548, 0.2484, 0.6998, 0.2549, 0.3848, 0.3204, 0.3847, 0.2927, 0.4049, 0.3203, 0.405, 0.348, 0.17, 0.429, 0.1601, 0.4644, 0.131, 0.4632, 0.141, 0.4278, 0.7137, 0.3579, 0.7202, 0.3231, 0.7458, 0.3264, 0.7394, 0.3612, 0.8677, 0.9046, 0.8808, 0.9305, 0.8403, 0.9555, 0.8272, 0.9296, 0.8565, 0.5323, 0.82, 0.5118, 0.863, 0.511, 0.7306, 0.5547, 0.7128, 0.5922, 0.7154, 0.5451, 0.7319, 0.5066, 0.7281, 0.651, 0.7077, 0.6863, 0.7103, 0.6392, 0.7294, 0.6028, 0.6873, 0.7215, 0.6669, 0.7568, 0.6721, 0.7119, 0.6912, 0.6756, 0.9421, 0.4268, 0.9018, 0.4244, 0.9131, 0.4042, 0.9518, 0.4076, 0.9226, 0.4652, 0.8794, 0.4649, 0.8906, 0.4447, 0.9323, 0.446, 0.8363, 0.4647, 0.7932, 0.4644, 0.8073, 0.4421, 0.849, 0.4434, 0.4474, 0.1034, 0.4842, 0.1084, 0.4632, 0.141, 0.4263, 0.136, 0.8991, 0.3232, 0.928, 0.2892, 0.9363, 0.3265, 0.2984, 0.2118, 0.2538, 0.3582, 0.2433, 0.3195, 0.2958, 0.1773, 0.3036, 0.281, 0.2748, 0.4357, 0.2643, 0.397, 0.301, 0.2464, 0.246, 0.5905, 0.2172, 0.7452, 0.1909, 0.6981, 0.2276, 0.5476, 0.57, 0.5877, 0.5751, 0.6355, 0.5452, 0.6092, 0.5366, 0.5607, 0.6368, 0.6416, 0.6349, 0.6881, 0.605, 0.6618, 0.6034, 0.6146, 0.6331, 0.7346, 0.6312, 0.7811, 0.6083, 0.7561, 0.6067, 0.709, 0.9048, 0.2531, 0.8856, 0.2246, 0.9123, 0.1933, 0.9331, 0.2199, 0.8482, 0.3194, 0.8321, 0.287, 0.8588, 0.2558, 0.8765, 0.2862, 0.816, 0.2546, 0.8, 0.2222, 0.8235, 0.1949, 0.8412, 0.2253, 0.04204, 0.8106, 0.01015, 0.7994, 0.009285, 0.7737, 0.04118, 0.785, 0.1509, 0.3924, 0.141, 0.4278, 0.1119, 0.4266, 0.1219, 0.3912, 0.04112, 0.6951, 0.02472, 0.6861, 0.05364, 0.6554, 0.07004, 0.6644, 0.4929, 0.5578, 0.4574, 0.5562, 0.4563, 0.5141, 0.488, 0.5128, 0.5026, 0.6478, 0.4596, 0.6406, 0.4585, 0.5984, 0.4977, 0.6028, 0.4165, 0.6333, 0.3735, 0.626, 0.38, 0.5895, 0.4192, 0.594, 0.2355, 0.09806, 0.2548, 0.1329, 0.2279, 0.1041, 0.2038, 0.06686, 0.9559, 0.07295, 0.9501, 0.05529, 0.9826, 0.04308, 0.9868, 0.0603, 0.894, 0.09823, 0.8853, 0.07971, 0.9177, 0.0675, 0.9249, 0.08559, 0.8766, 0.06118, 0.8679, 0.04266, 0.9033, 0.03132, 0.9105, 0.04941, 0.6745, 0.3, 0.633, 0.2837, 0.64, 0.2397, 0.695, 0.2616, 0.6335, 0.3768, 0.619, 0.3716, 0.626, 0.3277, 0.654, 0.3384, 0.6046, 0.3664, 0.5902, 0.3612, 0.5701, 0.3061, 0.5981, 0.3169, 0.07399, 0.7482, 0.1072, 0.7901, 0.08037, 0.8179, 0.04523, 0.7784, 0.1315, 0.6877, 0.1608, 0.7343, 0.134, 0.7622, 0.1027, 0.7179, 0.1902, 0.781, 0.2195, 0.8276, 0.1965, 0.8507, 0.1653, 0.8065, 0.1463, 0.0633, 0.1076, 0.07353, 0.09719, 0.03753, 0.1277, 0.02457, 0.1835, 0.1408, 0.1283, 0.1455, 0.1179, 0.1095, 0.1649, 0.102, 0.07316, 0.1503, 0.018, 0.1551, 0.02407, 0.1245, 0.071, 0.117, 0.4431, 0.7074, 0.4649, 0.7266, 0.4197, 0.7158, 0.3979, 0.6981, 0.5336, 0.726, 0.5553, 0.7483, 0.5101, 0.7375, 0.4884, 0.7167, 0.577, 0.7707, 0.5986, 0.793, 0.5535, 0.7791, 0.5318, 0.7583, 0.5553, 0.7483, 0.577, 0.7707, 0.5318, 0.7583, 0.5101, 0.7375, 0.6005, 0.7592, 0.6221, 0.783, 0.577, 0.7707, 0.5553, 0.7483, 0.6221, 0.783, 0.6438, 0.8069, 0.5986, 0.793, 0.577, 0.7707, 0.512, 0.7037, 0.5336, 0.726, 0.4884, 0.7167, 0.4667, 0.6959, 0.5573, 0.7115, 0.5789, 0.7353, 0.5336, 0.726, 0.512, 0.7037, 0.5789, 0.7353, 0.6005, 0.7592, 0.5553, 0.7483, 0.5336, 0.726, 0.4214, 0.6881, 0.4431, 0.7074, 0.3979, 0.6981, 0.3761, 0.6803, 0.4667, 0.6959, 0.4884, 0.7167, 0.4431, 0.7074, 0.4214, 0.6881, 0.4884, 0.7167, 0.5101, 0.7375, 0.4649, 0.7266, 0.4431, 0.7074, 0.1283, 0.1455, 0.07316, 0.1503, 0.071, 0.117, 0.1179, 0.1095, 0.1387, 0.1815, 0.07531, 0.1836, 0.07316, 0.1503, 0.1283, 0.1455, 0.07531, 0.1836, 0.01192, 0.1856, 0.018, 0.1551, 0.07316, 0.1503, 0.0, 0.0, 0.0, 0.0, 0.0, 0.0, 0.2021, 0.1795, 0.1387, 0.1815, 0.1283, 0.1455, 0.1835, 0.1408, 0.185, 0.05306, 0.1463, 0.0633, 0.1277, 0.02457, 0.1582, 0.0116, 0.2118, 0.09453, 0.1649, 0.102, 0.1463, 0.0633, 0.185, 0.05306, 0.1649, 0.102, 0.1179, 0.1095, 0.1076, 0.07353, 0.1463, 0.0633, 0.1608, 0.7343, 0.1902, 0.781, 0.1653, 0.8065, 0.134, 0.7622, 0.1876, 0.7065, 0.215, 0.7555, 0.1902, 0.781, 0.1608, 0.7343, 0.215, 0.7555, 0.2424, 0.8045, 0.2195, 0.8276, 0.1902, 0.781, 0.1022, 0.6411, 0.1315, 0.6877, 0.1027, 0.7179, 0.07149, 0.6737, 0.1329, 0.6085, 0.1603, 0.6575, 0.1315, 0.6877, 0.1022, 0.6411, 0.1603, 0.6575, 0.1876, 0.7065, 0.1608, 0.7343, 0.1315, 0.6877, 0.04079, 0.7063, 0.07399, 0.7482, 0.04523, 0.7784, 0.01009, 0.7389, 0.07149, 0.6737, 0.1027, 0.7179, 0.07399, 0.7482, 0.04079, 0.7063, 0.1027, 0.7179, 0.134, 0.7622, 0.1072, 0.7901, 0.07399, 0.7482, 0.619, 0.3716, 0.6046, 0.3664, 0.5981, 0.3169, 0.626, 0.3277, 0.6121, 0.4156, 0.6112, 0.416, 0.6046, 0.3664, 0.619, 0.3716, 0.6112, 0.416, 0.6102, 0.4164, 0.5902, 0.3612, 0.6046, 0.3664, 0.6479, 0.382, 0.6335, 0.3768, 0.654, 0.3384, 0.682, 0.3492, 0.6139, 0.4148, 0.613, 0.4152, 0.6335, 0.3768, 0.6479, 0.382, 0.613, 0.4152, 0.6121, 0.4156, 0.619, 0.3716, 0.6335, 0.3768, 0.716, 0.3164, 0.6745, 0.3, 0.695, 0.2616, 0.7501, 0.2835, 0.682, 0.3492, 0.654, 0.3384, 0.6745, 0.3, 0.716, 0.3164, 0.654, 0.3384, 0.626, 0.3277, 0.633, 0.2837, 0.6745, 0.3, 0.8853, 0.07971, 0.8766, 0.06118, 0.9105, 0.04941, 0.9177, 0.0675, 0.8528, 0.09192, 0.8427, 0.07296, 0.8766, 0.06118, 0.8853, 0.07971, 0.8427, 0.07296, 0.8325, 0.054, 0.8679, 0.04266, 0.8766, 0.06118, 0.9027, 0.1168, 0.894, 0.09823, 0.9249, 0.08559, 0.9321, 0.1037, 0.8732, 0.1298, 0.863, 0.1109, 0.894, 0.09823, 0.9027, 0.1168, 0.863, 0.1109, 0.8528, 0.09192, 0.8853, 0.07971, 0.894, 0.09823, 0.9616, 0.0906, 0.9559, 0.07295, 0.9868, 0.0603, 0.991, 0.07752, 0.9321, 0.1037, 0.9249, 0.08559, 0.9559, 0.07295, 0.9616, 0.0906, 0.9249, 0.08559, 0.9177, 0.0675, 0.9501, 0.05529, 0.9559, 0.07295, 0.2894, 0.1305, 0.299, 0.1605, 0.2673, 0.1293, 0.2528, 0.09684, 0.3259, 0.1641, 0.3308, 0.1917, 0.299, 0.1605, 0.2894, 0.1305, 0.2162, 0.06321, 0.2355, 0.09806, 0.2038, 0.06686, 0.1797, 0.02958, 0.2528, 0.09684, 0.2673, 0.1293, 0.2355, 0.09806, 0.2162, 0.06321, 0.4596, 0.6406, 0.4165, 0.6333, 0.4192, 0.594, 0.4585, 0.5984, 0.4606, 0.6827, 0.4138, 0.6726, 0.4165, 0.6333, 0.4596, 0.6406, 0.4138, 0.6726, 0.367, 0.6624, 0.3735, 0.626, 0.4165, 0.6333, 0.5456, 0.6551, 0.5026, 0.6478, 0.4977, 0.6028, 0.537, 0.6072, 0.5543, 0.703, 0.5075, 0.6929, 0.5026, 0.6478, 0.5456, 0.6551, 0.5075, 0.6929, 0.4606, 0.6827, 0.4596, 0.6406, 0.5026, 0.6478, 0.5284, 0.5594, 0.4929, 0.5578, 0.488, 0.5128, 0.5197, 0.5115, 0.537, 0.6072, 0.4977, 0.6028, 0.4929, 0.5578, 0.5284, 0.5594, 0.4977, 0.6028, 0.4585, 0.5984, 0.4574, 0.5562, 0.4929, 0.5578, 0.9533, 0.1361, 0.9816, 0.1237, 0.9733, 0.1617, 0.9616, 0.09812, 0.9899, 0.08567, 0.9816, 0.1237, 0.9361, 0.5519, 0.893, 0.5527, 0.8996, 0.5314, 0.9427, 0.5306, 0.6749, 0.5091, 0.6916, 0.4699, 0.7282, 0.4974, 0.7115, 0.5366, 0.9368, 0.2121, 0.9651, 0.1997, 0.9568, 0.2377, 0.9451, 0.1741, 0.9733, 0.1617, 0.9651, 0.1997, 0.8321, 0.287, 0.816, 0.2546, 0.8412, 0.2253, 0.8588, 0.2558, 0.8054, 0.3182, 0.7909, 0.2838, 0.816, 0.2546, 0.8321, 0.287, 0.7909, 0.2838, 0.7764, 0.2495, 0.8, 0.2222, 0.816, 0.2546, 0.8642, 0.3518, 0.8482, 0.3194, 0.8765, 0.2862, 0.8941, 0.3167, 0.8344, 0.3869, 0.8199, 0.3525, 0.8482, 0.3194, 0.8642, 0.3518, 0.8199, 0.3525, 0.8054, 0.3182, 0.8321, 0.287, 0.8482, 0.3194, 0.924, 0.2816, 0.9048, 0.2531, 0.9331, 0.2199, 0.9539, 0.2465, 0.8941, 0.3167, 0.8765, 0.2862, 0.9048, 0.2531, 0.924, 0.2816, 0.8765, 0.2862, 0.8588, 0.2558, 0.8856, 0.2246, 0.9048, 0.2531, 0.6349, 0.6881, 0.6331, 0.7346, 0.6067, 0.709, 0.605, 0.6618, 0.6648, 0.7144, 0.6595, 0.7603, 0.6331, 0.7346, 0.6349, 0.6881, 0.6595, 0.7603, 0.6541, 0.8061, 0.6312, 0.7811, 0.6331, 0.7346, 0.6386, 0.5951, 0.6368, 0.6416, 0.6034, 0.6146, 0.6017, 0.5675, 0.6755, 0.6228, 0.6702, 0.6686, 0.6368, 0.6416, 0.6386, 0.5951, 0.6702, 0.6686, 0.6648, 0.7144, 0.6349, 0.6881, 0.6368, 0.6416, 0.5648, 0.5398, 0.57, 0.5877, 0.5366, 0.5607, 0.5279, 0.5122, 0.6017, 0.5675, 0.6034, 0.6146, 0.57, 0.5877, 0.5648, 0.5398, 0.6034, 0.6146, 0.605, 0.6618, 0.5751, 0.6355, 0.57, 0.5877, 0.2748, 0.4357, 0.246, 0.5905, 0.2276, 0.5476, 0.2643, 0.397, 0.2853, 0.4745, 0.2644, 0.6334, 0.246, 0.5905, 0.2748, 0.4357, 0.2644, 0.6334, 0.2435, 0.7923, 0.2172, 0.7452, 0.246, 0.5905, 0.3324, 0.1262, 0.3036, 0.281, 0.301, 0.2464, 0.3377, 0.09584, 0.327, 0.1567, 0.3061, 0.3156, 0.3036, 0.281, 0.3324, 0.1262, 0.3061, 0.3156, 0.2853, 0.4745, 0.2748, 0.4357, 0.3036, 0.281, 0.343, 0.06544, 0.2984, 0.2118, 0.2958, 0.1773, 0.3484, 0.03503, 0.3377, 0.09584, 0.301, 0.2464, 0.2984, 0.2118, 0.343, 0.06544, 0.301, 0.2464, 0.2643, 0.397, 0.2538, 0.3582, 0.2984, 0.2118, 0.5001, 0.1459, 0.4791, 0.1785, 0.4632, 0.141, 0.4842, 0.1084, 0.4105, 0.09841, 0.4474, 0.1034, 0.4263, 0.136, 0.3894, 0.131, 0.4263, 0.136, 0.4632, 0.141, 0.4791, 0.1785, 0.4422, 0.1735, 0.9074, 0.3605, 0.8991, 0.3232, 0.9363, 0.3265, 0.9447, 0.3639, 0.8794, 0.4649, 0.8363, 0.4647, 0.849, 0.4434, 0.8906, 0.4447, 0.8682, 0.4852, 0.8236, 0.486, 0.8363, 0.4647, 0.8794, 0.4649, 0.8236, 0.486, 0.779, 0.4868, 0.7932, 0.4644, 0.8363, 0.4647, 0.9657, 0.4654, 0.9226, 0.4652, 0.9323, 0.446, 0.974, 0.4473, 0.9574, 0.4835, 0.9128, 0.4843, 0.9226, 0.4652, 0.9657, 0.4654, 0.9128, 0.4843, 0.8682, 0.4852, 0.8794, 0.4649, 0.9226, 0.4652, 0.9823, 0.4292, 0.9421, 0.4268, 0.9518, 0.4076, 0.9906, 0.4111, 0.974, 0.4473, 0.9323, 0.446, 0.9421, 0.4268, 0.9823, 0.4292, 0.9323, 0.446, 0.8906, 0.4447, 0.9018, 0.4244, 0.9421, 0.4268, 0.7077, 0.6863, 0.6873, 0.7215, 0.6912, 0.6756, 0.7103, 0.6392, 0.7052, 0.7333, 0.6835, 0.7675, 0.6873, 0.7215, 0.7077, 0.6863, 0.6835, 0.7675, 0.6618, 0.8017, 0.6669, 0.7568, 0.6873, 0.7215, 0.7485, 0.6157, 0.7281, 0.651, 0.7294, 0.6028, 0.7484, 0.5665, 0.7486, 0.6649, 0.7269, 0.6991, 0.7281, 0.651, 0.7485, 0.6157, 0.7269, 0.6991, 0.7052, 0.7333, 0.7077, 0.6863, 0.7281, 0.651, 0.7484, 0.5173, 0.7306, 0.5547, 0.7319, 0.5066, 0.7483, 0.4681, 0.7484, 0.5665, 0.7294, 0.6028, 0.7306, 0.5547, 0.7484, 0.5173, 0.7294, 0.6028, 0.7103, 0.6392, 0.7128, 0.5922, 0.7306, 0.5547, 0.8968, 0.161, 0.9251, 0.1486, 0.9451, 0.1741, 0.9168, 0.1866, 0.82, 0.5118, 0.7834, 0.4914, 0.8265, 0.4905, 0.4054, 0.3496, 0.4255, 0.3772, 0.426, 0.3789, 0.4058, 0.3513, 0.3868, 0.4324, 0.3648, 0.4042, 0.3868, 0.3982, 0.4088, 0.4264, 0.6414, 0.5874, 0.6581, 0.5482, 0.6947, 0.5757, 0.678, 0.6149, 0.3847, 0.265, 0.3846, 0.2374, 0.4048, 0.2926, 0.3645, 0.2098, 0.3644, 0.1821, 0.3846, 0.2374, 0.6749, 0.5091, 0.6581, 0.5482, 0.6216, 0.5207, 0.6383, 0.4816, 0.3868, 0.3641, 0.3868, 0.3982, 0.3648, 0.4042, 0.3648, 0.37, 0.4251, 0.3756, 0.425, 0.3479, 0.4452, 0.4032, 0.4049, 0.3203, 0.4048, 0.2926, 0.425, 0.3479, 0.6216, 0.5207, 0.585, 0.4933, 0.6383, 0.4816, 0.5682, 0.5324, 0.5316, 0.5049, 0.585, 0.4933, 0.8822, 0.8278, 0.8952, 0.8537, 0.8547, 0.8787, 0.8416, 0.8529, 0.09895, 0.6337, 0.08256, 0.6247, 0.1115, 0.594, 0.1279, 0.603, 0.7282, 0.4974, 0.6916, 0.4699, 0.7449, 0.4583, 0.6749, 0.5091, 0.6383, 0.4816, 0.6916, 0.4699, 0.0, 0.0, 0.0, 0.0, 0.0, 0.0, 0.0, 0.0, 0.3868, 0.4324, 0.3648, 0.4384, 0.3648, 0.4042, 0.3868, 0.3641, 0.4088, 0.3923, 0.3868, 0.3982, 0.4264, 0.3805, 0.426, 0.3789, 0.4465, 0.4081, 0.447, 0.4097, 0.3868, 0.3299, 0.3648, 0.3359, 0.3648, 0.3017, 0.3868, 0.3641, 0.3648, 0.37, 0.3648, 0.3359, 0.2243, 0.3176, 0.2626, 0.3178, 0.2266, 0.3406, 0.1913, 0.34, 0.2573, 0.2951, 0.2986, 0.295, 0.2626, 0.3178, 0.2243, 0.3176, 0.2986, 0.295, 0.3399, 0.2948, 0.3009, 0.318, 0.2626, 0.3178, 0.1477, 0.3172, 0.186, 0.3174, 0.156, 0.3395, 0.1207, 0.3389, 0.1747, 0.2954, 0.216, 0.2953, 0.186, 0.3174, 0.1477, 0.3172, 0.216, 0.2953, 0.2573, 0.2951, 0.2243, 0.3176, 0.186, 0.3174, 0.09371, 0.3607, 0.126, 0.3616, 0.09603, 0.3837, 0.06672, 0.3824, 0.1207, 0.3389, 0.156, 0.3395, 0.126, 0.3616, 0.09371, 0.3607, 0.156, 0.3395, 0.1913, 0.34, 0.1583, 0.3625, 0.126, 0.3616, 0.6414, 0.5874, 0.6048, 0.5599, 0.6216, 0.5207, 0.6581, 0.5482, 0.8808, 0.9305, 0.8533, 0.9813, 0.8403, 0.9555, 0.0, 0.0, 0.0, 0.0, 0.0, 0.0, 0.0, 0.0, 0.4054, 0.3496, 0.405, 0.348, 0.4251, 0.3756, 0.4255, 0.3772, 0.7008, 0.4274, 0.6752, 0.4241, 0.6816, 0.3894, 0.7073, 0.3926, 0.131, 0.4632, 0.1211, 0.4986, 0.102, 0.462, 0.1501, 0.4999, 0.1402, 0.5353, 0.1211, 0.4986, 0.04204, 0.8106, 0.0429, 0.8362, 0.01101, 0.825, 0.01015, 0.7994, 0.0748, 0.8474, 0.07566, 0.8731, 0.04377, 0.8618, 0.0429, 0.8362, 0.09283, 0.39, 0.08288, 0.4254, 0.06379, 0.3888, 0.1119, 0.4266, 0.102, 0.462, 0.08288, 0.4254, 0.8926, 0.7167, 0.9093, 0.7539, 0.8706, 0.7784, 0.8575, 0.7396, 0.9276, 0.6938, 0.948, 0.7294, 0.9093, 0.7539, 0.8926, 0.7167, 0.948, 0.7294, 0.9684, 0.7649, 0.9261, 0.7911, 0.9093, 0.7539, 0.859, 0.6423, 0.8758, 0.6795, 0.8445, 0.7008, 0.8314, 0.662, 0.8867, 0.6226, 0.9071, 0.6582, 0.8758, 0.6795, 0.859, 0.6423, 0.9071, 0.6582, 0.9276, 0.6938, 0.8926, 0.7167, 0.8758, 0.6795, 0.8037, 0.6816, 0.8131, 0.7221, 0.7818, 0.7433, 0.7761, 0.7013, 0.8314, 0.662, 0.8445, 0.7008, 0.8131, 0.7221, 0.8037, 0.6816, 0.8445, 0.7008, 0.8575, 0.7396, 0.8225, 0.7625, 0.8131, 0.7221, 0.2548, 0.2388, 0.2784, 0.2632, 0.2307, 0.2645, 0.2021, 0.2413, 0.3076, 0.2363, 0.326, 0.2618, 0.2784, 0.2632, 0.2548, 0.2388, 0.326, 0.2618, 0.3445, 0.2873, 0.3019, 0.2875, 0.2784, 0.2632, 0.2077, 0.1902, 0.2313, 0.2145, 0.1734, 0.2182, 0.1447, 0.1951, 0.0, 0.0, 0.0, 0.0, 0.0, 0.0, 0.2892, 0.2108, 0.3076, 0.2363, 0.2548, 0.2388, 0.2313, 0.2145, 0.08175, 0.2, 0.1155, 0.2219, 0.05764, 0.2256, 0.01876, 0.2049, 0.1447, 0.1951, 0.1734, 0.2182, 0.1155, 0.2219, 0.08175, 0.2, 0.1734, 0.2182, 0.2021, 0.2413, 0.1493, 0.2439, 0.1155, 0.2219, 0.6816, 0.3894, 0.656, 0.3861, 0.6881, 0.3546, 0.6495, 0.4208, 0.6239, 0.4175, 0.656, 0.3861, 0.8416, 0.8529, 0.8547, 0.8787, 0.8142, 0.9037, 0.8011, 0.8779, 0.3645, 0.2098, 0.3846, 0.2374, 0.3847, 0.265, 0.3645, 0.2374, 0.7458, 0.3264, 0.7202, 0.3231, 0.7523, 0.2917, 0.7137, 0.3579, 0.6881, 0.3546, 0.7202, 0.3231, 0.5276, 0.3035, 0.5493, 0.3586, 0.5102, 0.3549, 0.4886, 0.2986, 0.5667, 0.3085, 0.5885, 0.3624, 0.5493, 0.3586, 0.5276, 0.3035, 0.5885, 0.3624, 0.6102, 0.4164, 0.571, 0.4137, 0.5493, 0.3586, 0.4843, 0.1933, 0.506, 0.2484, 0.467, 0.2424, 0.4454, 0.1861, 0.5232, 0.2005, 0.5449, 0.2545, 0.506, 0.2484, 0.4843, 0.1933, 0.5449, 0.2545, 0.5667, 0.3085, 0.5276, 0.3035, 0.506, 0.2484, 0.4065, 0.1789, 0.428, 0.2363, 0.3891, 0.2302, 0.3677, 0.1717, 0.4454, 0.1861, 0.467, 0.2424, 0.428, 0.2363, 0.4065, 0.1789, 0.467, 0.2424, 0.4886, 0.2986, 0.4495, 0.2937, 0.428, 0.2363, 0.9427, 0.5306, 0.8996, 0.5314, 0.9061, 0.5101, 0.9492, 0.5093, 0.03724, 0.6464, 0.04976, 0.6066, 0.06616, 0.6156, 0.05364, 0.6554, 0.04118, 0.785, 0.009285, 0.7737, 0.008422, 0.7481, 0.4049, 0.3203, 0.425, 0.3479, 0.4251, 0.3756, 0.405, 0.348, 0.05364, 0.6554, 0.02472, 0.6861, 0.03724, 0.6464, 0.04112, 0.6951, 0.0122, 0.7258, 0.02472, 0.6861, 0.9051, 0.123, 0.9333, 0.1106, 0.9533, 0.1361, 0.9251, 0.1486, 0.06616, 0.6156, 0.08256, 0.6247, 0.05364, 0.6554, 0.5935, 0.1842, 0.6484, 0.1778, 0.6472, 0.2056, 0.5923, 0.212, 0.07868, 0.5759, 0.04976, 0.6066, 0.06228, 0.5669, 0.09569, 0.9342, 0.08765, 0.9551, 0.06158, 0.9542, 0.06722, 0.9297, 0.1242, 0.9387, 0.1137, 0.9561, 0.08765, 0.9551, 0.09569, 0.9342, 0.1137, 0.9561, 0.1033, 0.9734, 0.0796, 0.976, 0.08765, 0.9551, 0.1118, 0.8924, 0.1037, 0.9133, 0.07286, 0.9053, 0.0785, 0.8808, 0.1451, 0.904, 0.1346, 0.9214, 0.1037, 0.9133, 0.1118, 0.8924, 0.1346, 0.9214, 0.1242, 0.9387, 0.09569, 0.9342, 0.1037, 0.9133, 0.04522, 0.8692, 0.04198, 0.8972, 0.0111, 0.8892, 0.01194, 0.8576, 0.0785, 0.8808, 0.07286, 0.9053, 0.04198, 0.8972, 0.04522, 0.8692, 0.07286, 0.9053, 0.06722, 0.9297, 0.03874, 0.9252, 0.04198, 0.8972, 0.5391, 0.4957, 0.7451, 0.6076, 0.721, 0.5773, 0.5102, 0.4686, 0.5681, 0.5228, 0.7692, 0.6379, 0.7451, 0.6076, 0.5391, 0.4957, 0.7692, 0.6379, 0.9702, 0.753, 0.951, 0.7195, 0.7451, 0.6076, 0.1272, 0.2719, 0.3332, 0.3838, 0.2993, 0.3599, 0.0885, 0.2512, 0.166, 0.2926, 0.367, 0.4077, 0.3332, 0.3838, 0.1272, 0.2719, 0.367, 0.4077, 0.5681, 0.5228, 0.5391, 0.4957, 0.3332, 0.3838, 0.04977, 0.2306, 0.2655, 0.3361, 0.2316, 0.3122, 0.01105, 0.2099, 0.0885, 0.2512, 0.2993, 0.3599, 0.2655, 0.3361, 0.04977, 0.2306, 0.2993, 0.3599, 0.5102, 0.4686, 0.4812, 0.4416, 0.2655, 0.3361, 0.4307, 0.3863, 0.4088, 0.3923, 0.3868, 0.3641, 0.4088, 0.3581, 0.5001, 0.1459, 0.516, 0.1835, 0.4791, 0.1785, 0.3894, 0.131, 0.4263, 0.136, 0.4053, 0.1685, 0.3684, 0.1635, 0.9736, 0.3299, 0.982, 0.3673, 0.9447, 0.3639, 0.9363, 0.3265, 0.4263, 0.136, 0.4422, 0.1735, 0.4053, 0.1685, 0.5446, 0.09916, 0.5262, 0.06153, 0.5772, 0.05702, 0.5979, 0.09425, 0.4913, 0.1041, 0.4753, 0.06604, 0.5262, 0.06153, 0.5446, 0.09916, 0.4753, 0.06604, 0.4592, 0.02801, 0.5078, 0.0239, 0.5262, 0.06153, 0.5815, 0.1744, 0.5631, 0.1368, 0.6187, 0.1315, 0.6395, 0.1687, 0.5235, 0.1801, 0.5074, 0.1421, 0.5631, 0.1368, 0.5815, 0.1744, 0.5074, 0.1421, 0.4913, 0.1041, 0.5446, 0.09916, 0.5631, 0.1368, 0.6975, 0.163, 0.6743, 0.1262, 0.73, 0.1209, 0.7555, 0.1573, 0.6395, 0.1687, 0.6187, 0.1315, 0.6743, 0.1262, 0.6975, 0.163, 0.6187, 0.1315, 0.5979, 0.09425, 0.6512, 0.08934, 0.6743, 0.1262, 0.6472, 0.2056, 0.7022, 0.1992, 0.701, 0.227, 0.646, 0.2334, 0.0, 0.0, 0.0, 0.0, 0.0, 0.0, 0.0, 0.0, 0.6998, 0.2549, 0.7548, 0.2484, 0.7536, 0.2763, 0.0748, 0.8474, 0.0429, 0.8362, 0.04204, 0.8106, 0.07393, 0.8218, 0.3339, 0.1914, 0.3301, 0.1638, 0.3352, 0.1928, 0.0, 0.0, 0.0, 0.0, 0.0, 0.0, 0.7008, 0.4274, 0.7073, 0.3926, 0.7329, 0.3959, 0.7265, 0.4307, 0.0, 0.0, 0.0, 0.0, 0.0, 0.0, 0.0, 0.0, 0.0, 0.0, 0.0, 0.0, 0.928, 0.2892, 0.4525, 0.03327, 0.4684, 0.07083, 0.9653, 0.2926, 0.8785, 0.3945, 0.8701, 0.3571, 0.9074, 0.3605, 0.9158, 0.3979, 0.17, 0.429, 0.141, 0.4278, 0.1509, 0.3924, 0.18, 0.3936, 0.4251, 0.3756, 0.4452, 0.4032, 0.4457, 0.4048, 0.9363, 0.3265, 0.928, 0.2892, 0.9653, 0.2926, 0.9736, 0.3299, 0.04377, 0.8618, 0.01187, 0.8506, 0.01101, 0.825, 0.0429, 0.8362, 0.7808, 0.7435, 0.776, 0.7083, 0.7761, 0.7013, 0.6227, 0.4075, 0.7399, 0.262, 0.7415, 0.2711, 0.6161, 0.4074, 0.6292, 0.4076, 0.7383, 0.253, 0.7399, 0.262, 0.6227, 0.4075, 0.7383, 0.253, 0.8473, 0.09833, 0.8571, 0.1165, 0.7399, 0.262, 0.5105, 0.8536, 0.5598, 0.8627, 0.5449, 0.883, 0.4948, 0.8757, 0.5262, 0.8314, 0.5746, 0.8424, 0.5598, 0.8627, 0.5105, 0.8536, 0.5746, 0.8424, 0.6231, 0.8534, 0.609, 0.8718, 0.5598, 0.8627, 0.4467, 0.7834, 0.4943, 0.7963, 0.4778, 0.8204, 0.4293, 0.8093, 0.4641, 0.7575, 0.5109, 0.7723, 0.4943, 0.7963, 0.4467, 0.7834, 0.5109, 0.7723, 0.5576, 0.787, 0.5419, 0.8092, 0.4943, 0.7963, 0.0, 0.0, 0.0, 0.0, 0.0, 0.0, 0.4315, 0.06584, 0.4684, 0.07083, 0.4474, 0.1034, 0.4105, 0.09841, 0.0, 0.0, 0.0, 0.0, 0.0, 0.0, 0.0, 0.0, 0.0, 0.0, 0.0, 0.0, 0.3853, 0.322, 0.4054, 0.3496, 0.4058, 0.3513, 0.8696, 0.4897, 0.9127, 0.4888, 0.9061, 0.5101, 0.863, 0.511, 0.4461, 0.4065, 0.4465, 0.4081, 0.426, 0.3789, 0.4255, 0.3772, 0.0, 0.0, 0.0, 0.0, 0.0, 0.0, 0.0, 0.0, 0.1501, 0.4999, 0.1211, 0.4986, 0.131, 0.4632, 0.1601, 0.4644, 0.5923, 0.212, 0.6472, 0.2056, 0.646, 0.2334, 0.6495, 0.4208, 0.656, 0.3861, 0.6816, 0.3894, 0.6752, 0.4241, 0.5419, 0.8092, 0.5895, 0.8221, 0.5746, 0.8424, 0.5262, 0.8314, 0.5576, 0.787, 0.6044, 0.8018, 0.5895, 0.8221, 0.5419, 0.8092, 0.6044, 0.8018, 0.6512, 0.8166, 0.6371, 0.835, 0.5895, 0.8221, 0.412, 0.8353, 0.4612, 0.8444, 0.4447, 0.8685, 0.3946, 0.8612, 0.4293, 0.8093, 0.4778, 0.8204, 0.4612, 0.8444, 0.412, 0.8353, 0.4778, 0.8204, 0.5262, 0.8314, 0.5105, 0.8536, 0.4612, 0.8444, 0.6512, 0.08934, 0.6281, 0.05251, 0.6791, 0.048, 0.7045, 0.08443, 0.5979, 0.09425, 0.5772, 0.05702, 0.6281, 0.05251, 0.6512, 0.08934, 0.5772, 0.05702, 0.5564, 0.01979, 0.605, 0.01568, 0.6281, 0.05251, 0.0, 0.0, 0.0, 0.0, 0.0, 0.0, 0.0, 0.0, 0.4684, 0.07083, 0.4842, 0.1084, 0.4474, 0.1034, 0.6358, 0.4077, 0.7366, 0.2439, 0.7383, 0.253, 0.6292, 0.4076, 0.6423, 0.4078, 0.735, 0.2348, 0.7366, 0.2439, 0.6358, 0.4077, 0.735, 0.2348, 0.8277, 0.06192, 0.8375, 0.08012, 0.7366, 0.2439, 0.4812, 0.4416, 0.6969, 0.5471, 0.6728, 0.5168, 0.4522, 0.4145, 0.5102, 0.4686, 0.721, 0.5773, 0.6969, 0.5471, 0.4812, 0.4416, 0.721, 0.5773, 0.9318, 0.686, 0.9126, 0.6526, 0.6969, 0.5471, 0.03874, 0.9252, 0.0355, 0.9532, 0.009432, 0.9522, 0.01027, 0.9207, 0.06722, 0.9297, 0.06158, 0.9542, 0.0355, 0.9532, 0.03874, 0.9252, 0.06158, 0.9542, 0.05593, 0.9786, 0.03226, 0.9812, 0.0355, 0.9532, 0.1115, 0.594, 0.08256, 0.6247, 0.09508, 0.5849, 0.1067, 0.8586, 0.0748, 0.8474, 0.07393, 0.8218, 0.9451, 0.1741, 0.9251, 0.1486, 0.9533, 0.1361, 0.9733, 0.1617, 0.8996, 0.5314, 0.8565, 0.5323, 0.863, 0.511, 0.9061, 0.5101, 0.0, 0.0, 0.0, 0.0, 0.0, 0.0, 0.4495, 0.2937, 0.471, 0.3511, 0.4319, 0.3473, 0.4105, 0.2888, 0.4886, 0.2986, 0.5102, 0.3549, 0.471, 0.3511, 0.4495, 0.2937, 0.5102, 0.3549, 0.5318, 0.4111, 0.4925, 0.4085, 0.471, 0.3511, 0.4341, 0.7353, 0.5349, 0.5715, 0.5202, 0.5622, 0.4112, 0.7169, 0.457, 0.7536, 0.5497, 0.5807, 0.5349, 0.5715, 0.4341, 0.7353, 0.5497, 0.5807, 0.6423, 0.4078, 0.6358, 0.4077, 0.5349, 0.5715, 0.3882, 0.6985, 0.5055, 0.553, 0.4907, 0.5438, 0.3653, 0.6801, 0.4112, 0.7169, 0.5202, 0.5622, 0.5055, 0.553, 0.3882, 0.6985, 0.5202, 0.5622, 0.6292, 0.4076, 0.6227, 0.4075, 0.5055, 0.553, 0.1493, 0.2439, 0.1831, 0.2658, 0.1354, 0.2671, 0.09653, 0.2464, 0.2021, 0.2413, 0.2307, 0.2645, 0.1831, 0.2658, 0.1493, 0.2439, 0.2307, 0.2645, 0.2594, 0.2876, 0.2168, 0.2877, 0.1831, 0.2658, 0.8225, 0.7625, 0.8319, 0.8029, 0.7933, 0.8275, 0.7875, 0.7854, 0.8575, 0.7396, 0.8706, 0.7784, 0.8319, 0.8029, 0.8225, 0.7625, 0.8706, 0.7784, 0.8837, 0.8172, 0.8413, 0.8434, 0.8319, 0.8029, 0.0, 0.0, 0.0, 0.0, 0.0, 0.0, 0.0, 0.0, 0.9357, 0.8287, 0.9083, 0.8796, 0.8952, 0.8537, 0.1583, 0.3625, 0.1907, 0.3634, 0.1547, 0.3862, 0.1254, 0.3849, 0.1913, 0.34, 0.2266, 0.3406, 0.1907, 0.3634, 0.1583, 0.3625, 0.2266, 0.3406, 0.2619, 0.3412, 0.223, 0.3643, 0.1907, 0.3634, 0.1119, 0.4266, 0.08288, 0.4254, 0.09283, 0.39, 0.1219, 0.3912, 0.893, 0.5527, 0.8565, 0.5323, 0.8996, 0.5314, 0.7128, 0.5922, 0.6951, 0.6296, 0.6989, 0.5836, 0.7154, 0.5451, 0.7103, 0.6392, 0.6912, 0.6756, 0.6951, 0.6296, 0.7128, 0.5922, 0.6912, 0.6756, 0.6721, 0.7119, 0.6773, 0.667, 0.6951, 0.6296, 0.9018, 0.4244, 0.8616, 0.4221, 0.8743, 0.4008, 0.9131, 0.4042, 0.8906, 0.4447, 0.849, 0.4434, 0.8616, 0.4221, 0.9018, 0.4244, 0.849, 0.4434, 0.8073, 0.4421, 0.8214, 0.4197, 0.8616, 0.4221, 0.0, 0.0, 0.0, 0.0, 0.0, 0.0, 0.0, 0.0, 0.0, 0.0, 0.0, 0.0, 0.4307, 0.4205, 0.4088, 0.3923, 0.4307, 0.3863, 0.4527, 0.4145, 0.8701, 0.3571, 0.8991, 0.3232, 0.9074, 0.3605, 0.2538, 0.3582, 0.2092, 0.5046, 0.1908, 0.4617, 0.2433, 0.3195, 0.2643, 0.397, 0.2276, 0.5476, 0.2092, 0.5046, 0.2538, 0.3582, 0.2276, 0.5476, 0.1909, 0.6981, 0.1645, 0.651, 0.2092, 0.5046, 0.5751, 0.6355, 0.5803, 0.6833, 0.5539, 0.6577, 0.5452, 0.6092, 0.605, 0.6618, 0.6067, 0.709, 0.5803, 0.6833, 0.5751, 0.6355, 0.6067, 0.709, 0.6083, 0.7561, 0.5854, 0.7312, 0.5803, 0.6833, 0.8856, 0.2246, 0.8663, 0.196, 0.8915, 0.1668, 0.9123, 0.1933, 0.8588, 0.2558, 0.8412, 0.2253, 0.8663, 0.196, 0.8856, 0.2246, 0.8412, 0.2253, 0.8235, 0.1949, 0.8471, 0.1675, 0.8663, 0.196, 0.0, 0.0, 0.0, 0.0, 0.0, 0.0, 0.0, 0.0, 0.0, 0.0, 0.0, 0.0, 0.0, 0.0, 0.0, 0.0, 0.0, 0.0, 0.4574, 0.5562, 0.4219, 0.5547, 0.4246, 0.5154, 0.4563, 0.5141, 0.4585, 0.5984, 0.4192, 0.594, 0.4219, 0.5547, 0.4574, 0.5562, 0.4192, 0.594, 0.38, 0.5895, 0.3865, 0.5531, 0.4219, 0.5547, 0.0, 0.0, 0.0, 0.0, 0.0, 0.0, 0.0, 0.0, 0.0, 0.0, 0.0, 0.0, 0.9501, 0.05529, 0.9444, 0.03764, 0.9783, 0.02586, 0.9826, 0.04308, 0.9177, 0.0675, 0.9105, 0.04941, 0.9444, 0.03764, 0.9501, 0.05529, 0.9105, 0.04941, 0.9033, 0.03132, 0.9387, 0.01998, 0.9444, 0.03764, 0.633, 0.2837, 0.5915, 0.2673, 0.585, 0.2178, 0.64, 0.2397, 0.626, 0.3277, 0.5981, 0.3169, 0.5915, 0.2673, 0.633, 0.2837, 0.5981, 0.3169, 0.5701, 0.3061, 0.55, 0.251, 0.5915, 0.2673, 0.1072, 0.7901, 0.1404, 0.832, 0.1155, 0.8575, 0.08037, 0.8179, 0.134, 0.7622, 0.1653, 0.8065, 0.1404, 0.832, 0.1072, 0.7901, 0.1653, 0.8065, 0.1965, 0.8507, 0.1736, 0.8739, 0.1404, 0.832, 0.1076, 0.07353, 0.06885, 0.08376, 0.0667, 0.0505, 0.09719, 0.03753, 0.1179, 0.1095, 0.071, 0.117, 0.06885, 0.08376, 0.1076, 0.07353, 0.071, 0.117, 0.02407, 0.1245, 0.03014, 0.094, 0.06885, 0.08376, 0.4649, 0.7266, 0.4867, 0.7459, 0.4415, 0.7335, 0.4197, 0.7158, 0.5101, 0.7375, 0.5318, 0.7583, 0.4867, 0.7459, 0.4649, 0.7266, 0.5318, 0.7583, 0.5535, 0.7791, 0.5084, 0.7652, 0.4867, 0.7459])
me_gem.materials.append(mat_coal)
me_gem.update()
me_gem_001 = bpy.data.meshes.new('Gem.001')
me_gem_001.from_pydata([(2.059, 2.087, -0.05243), (1.995, 1.809, 1.053), (2.082, 2.272, 0.03948), (2.108, 2.844, 0.2892), (1.812, 2.741, 0.5705), (1.98, 2.332, 1.16), (2.124, 2.321, -0.07374), (2.509, 2.385, 0.3242), (2.439, 2.397, 0.8361), (2.328, 2.309, 0.952), (2.396, 1.806, 0.06335), (2.7, 1.702, 0.1853), (2.496, 2.081, 0.5675), (2.446, 1.744, 1.03), (2.169, 1.874, 0.008391), (2.245, 1.213, 0.1525), (2.401, 1.409, 0.5552), (2.259, 1.553, 1.072), (1.795, 1.682, 0.1583), (1.544, 1.199, 0.3397), (2.059, 1.519, 0.7126), (1.644, 1.673, 0.8665), (1.625, 1.787, 0.241), (1.374, 1.703, 0.1737), (1.653, 1.41, 0.699), (1.51, 1.78, 1.145), (1.613, 1.999, 0.2228), (1.13, 2.221, 0.4346), (1.273, 1.982, 0.8162), (1.711, 2.094, 0.9772), (1.65, 2.172, 0.1673), (1.554, 2.542, 0.283), (1.605, 2.485, 0.4936), (1.922, 2.527, 1.103)], [], [(6, 0, 2, 3), (6, 3, 7), (7, 3, 8), (8, 3, 4, 5), (8, 5, 9), (10, 0, 6, 7), (10, 7, 11), (11, 7, 12), (12, 7, 8, 9), (12, 9, 13), (14, 0, 10, 11), (14, 11, 15), (15, 11, 16), (16, 11, 12, 13), (16, 13, 17), (18, 0, 14, 15), (18, 15, 19), (19, 15, 20), (20, 15, 16, 17), (20, 17, 21), (22, 0, 18, 19), (22, 19, 23), (23, 19, 24), (24, 19, 20, 21), (24, 21, 25), (26, 0, 22), (26, 23, 27), (27, 23, 28), (28, 23, 24, 25), (28, 25, 29), (30, 0, 26, 27), (30, 27, 31), (31, 27, 32), (32, 27, 28, 29), (32, 29, 33), (2, 0, 30, 31), (2, 31, 3), (3, 31, 4), (4, 31, 32, 33), (4, 33, 5), (1, 5, 33), (5, 1, 9), (9, 1, 13), (13, 1, 17), (17, 1, 21), (21, 1, 25), (25, 1, 29), (29, 1, 33), (22, 23, 26)])
me_gem_001.update()

# ---- objects
ob_gem = bpy.data.objects.new('Gem', me_gem)
ob_sun = bpy.data.objects.new('Sun', light_sun)
ob_gem_001 = bpy.data.objects.new('Gem.001', me_gem_001)

# ---- transforms, parenting, visibility, modifiers, constraints
ob_gem.location = (0.0, 0.0, 0.0)
ob_sun.location = (-0.5436, -2.36, 2.971)
ob_sun.rotation_euler = (1.198, -0.1742, -0.1191)
ob_gem_001.location = (0.0, 0.0, 0.0)

# ---- collection membership
col_collection.objects.link(ob_gem)
col_collection.objects.link(ob_sun)
col_collection.objects.link(ob_gem_001)

# ---- scene / render settings (as saved in the file)
scene.frame_start = 1; scene.frame_end = 250; scene.frame_set(1)
scene.render.engine = 'BLENDER_EEVEE_NEXT'
scene.view_settings.view_transform = 'Standard'
bpy.context.view_layer.update()

# ---- added for rendering (the .blend has no active camera): camera
cam_auto = bpy.data.cameras.new('AutoCamera')
cam_auto.lens = 50.0
cam_auto.sensor_width = 36.0
cam_auto.clip_end = 1000.0
ob_auto_camera = bpy.data.objects.new('AutoCamera', cam_auto)
scene.collection.objects.link(ob_auto_camera)
ob_auto_camera.location = (5.67129, -4.34199, 4.0305)
ob_auto_camera.rotation_euler = (1.09748, -7.21219e-08, 0.694738)
scene.camera = ob_auto_camera
bpy.context.view_layer.update()
